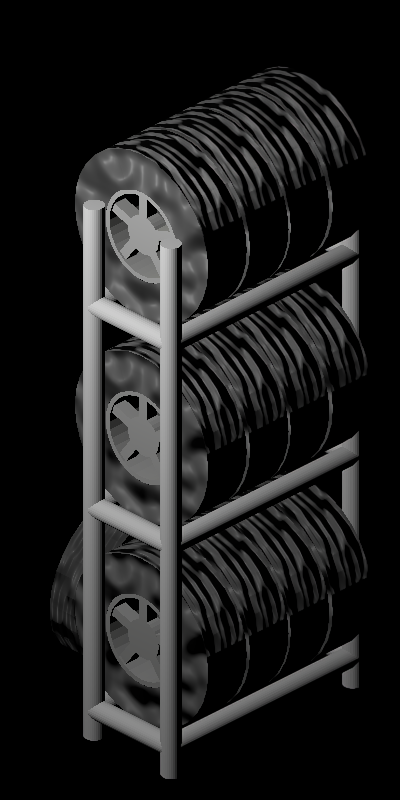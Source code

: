 # Source: vn_tire_rack_unpainted2.blend  (saved by Blender 4.0.36; exported with 4.5.12 LTS)
import bpy
from mathutils import Matrix  # noqa: F401  (used for matrix-valued properties, if any)

bpy.ops.wm.read_factory_settings(use_empty=True)
scene = bpy.context.scene
scene.name = 'Scene'

# ---- collections
col_collection = bpy.data.collections.new('Collection'); scene.collection.children.link(col_collection)
col_grid_plane_guides = bpy.data.collections.new('Grid Plane Guides'); scene.collection.children.link(col_grid_plane_guides)
col_grid_plane_guides.hide_render = True
col_rack = bpy.data.collections.new('Rack'); scene.collection.children.link(col_rack)
col_tire0 = bpy.data.collections.new('Tire0'); scene.collection.children.link(col_tire0)
col_tire0_013 = bpy.data.collections.new('Tire0.013'); scene.collection.children.link(col_tire0_013)
col_tire0_012 = bpy.data.collections.new('Tire0.012'); scene.collection.children.link(col_tire0_012)
col_tire0_011 = bpy.data.collections.new('Tire0.011'); scene.collection.children.link(col_tire0_011)
col_tire0_010 = bpy.data.collections.new('Tire0.010'); scene.collection.children.link(col_tire0_010)
col_tire0_009 = bpy.data.collections.new('Tire0.009'); scene.collection.children.link(col_tire0_009)
col_tire0_008 = bpy.data.collections.new('Tire0.008'); scene.collection.children.link(col_tire0_008)
col_tire0_007 = bpy.data.collections.new('Tire0.007'); scene.collection.children.link(col_tire0_007)
col_tire0_006 = bpy.data.collections.new('Tire0.006'); scene.collection.children.link(col_tire0_006)
col_tire0_005 = bpy.data.collections.new('Tire0.005'); scene.collection.children.link(col_tire0_005)
col_tire0_004 = bpy.data.collections.new('Tire0.004'); scene.collection.children.link(col_tire0_004)
col_tire0_003 = bpy.data.collections.new('Tire0.003'); scene.collection.children.link(col_tire0_003)
col_tire0_002 = bpy.data.collections.new('Tire0.002'); scene.collection.children.link(col_tire0_002)
col_tire0_001 = bpy.data.collections.new('Tire0.001'); scene.collection.children.link(col_tire0_001)

# ---- materials (node trees are filled in below, after node groups)
mat_materialtirerubber = bpy.data.materials.new('MaterialTireRubber')
mat_rimmetal = bpy.data.materials.new('RimMetal')

# ---- material node trees
mat_materialtirerubber.use_nodes = True; mat_materialtirerubber.node_tree.nodes.clear()
_N = mat_materialtirerubber.node_tree.nodes; _L = mat_materialtirerubber.node_tree.links
n0 = _N.new('ShaderNodeOutputMaterial'); n0.name = 'Material Output'; n0.location = (300, 300)
n1 = _N.new('ShaderNodeBsdfPrincipled'); n1.name = 'Principled BSDF.001'; n1.location = (10, 300)
n1.inputs[0].default_value = (0.04432, 0.04432, 0.04432, 1.0)
n1.inputs[2].default_value = 1.0
n1.inputs[3].default_value = 1.45
n2 = _N.new('ShaderNodeTexNoise'); n2.name = 'Noise Texture'; n2.location = (-276, -448)
n2.inputs[2].default_value = 5.7
n2.inputs[4].default_value = 0.008333
n3 = _N.new('ShaderNodeBsdfPrincipled'); n3.name = 'Principled BSDF'; n3.location = (243, -414)
n3.inputs[0].default_value = (0.1393, 0.1393, 0.1393, 1.0)
n3.inputs[2].default_value = 0.4909
n3.inputs[3].default_value = 1.45
n4 = _N.new('ShaderNodeOutputMaterial'); n4.name = 'Material Output.001'; n4.location = (692, -464)
n5 = _N.new('ShaderNodeBump'); n5.name = 'Bump'; n5.location = (-25, -470)
n5.inputs[0].default_value = 0.7
n5.inputs[1].default_value = 1.0
n5.inputs[2].default_value = 1.0
_L.new(n1.outputs[0], n0.inputs[0])
_L.new(n3.outputs[0], n4.inputs[0])
_L.new(n5.outputs[0], n3.inputs[5])
_L.new(n2.outputs[0], n5.inputs[3])
n4.is_active_output = True
mat_rimmetal.use_nodes = True; mat_rimmetal.node_tree.nodes.clear()
_N = mat_rimmetal.node_tree.nodes; _L = mat_rimmetal.node_tree.links
n0 = _N.new('ShaderNodeMixShader'); n0.name = 'Mix Shader'; n0.location = (692, 224)
n1 = _N.new('ShaderNodeBsdfAnisotropic'); n1.name = 'Glossy BSDF.001'; n1.location = (263, 109)
n1.inputs[0].default_value = (0.575, 0.575, 0.575, 1.0)
n2 = _N.new('ShaderNodeLayerWeight'); n2.name = 'Layer Weight'; n2.location = (92, 201)
n3 = _N.new('ShaderNodeBsdfAnisotropic'); n3.name = 'Glossy BSDF'; n3.location = (462, 58)
n3.inputs[0].default_value = (0.7217, 0.6392, 0.3871, 1.0)
n4 = _N.new('ShaderNodeBsdfPrincipled'); n4.name = 'Principled BSDF'; n4.location = (653, 27)
n4.inputs[0].default_value = (0.8631, 0.8631, 0.8631, 1.0)
n4.inputs[1].default_value = 0.55
n4.inputs[3].default_value = 1.0
n4.inputs[9].default_value = (2.0, 0.1, 0.1)
n4.inputs[13].default_value = 1.0
n4.inputs[24].default_value = 0.1955
n4.inputs[26].default_value = (0.6838, 0.7046, 0.3306, 1.0)
n5 = _N.new('ShaderNodeOutputMaterial'); n5.name = 'Material Output'; n5.location = (1055, 167)
_L.new(n3.outputs[0], n0.inputs[2])
_L.new(n1.outputs[0], n0.inputs[1])
_L.new(n2.outputs[0], n0.inputs[0])
_L.new(n4.outputs[0], n5.inputs[0])
n5.is_active_output = True

# ---- world
world_world = bpy.data.worlds.new('World'); scene.world = world_world
world_world.use_nodes = True; world_world.node_tree.nodes.clear()
_N = world_world.node_tree.nodes; _L = world_world.node_tree.links
n0 = _N.new('ShaderNodeOutputWorld'); n0.name = 'World Output'; n0.location = (300, 300)
n1 = _N.new('ShaderNodeBackground'); n1.name = 'Background'; n1.location = (10, 300)
n1.inputs[0].default_value = (0.05088, 0.05088, 0.05088, 1.0)
n1.inputs[1].default_value = 0.0
_L.new(n1.outputs[0], n0.inputs[0])
n0.is_active_output = True
world_world.color = (0.05088, 0.05088, 0.05088)
world_world.use_sun_shadow = False
world_world.sun_shadow_jitter_overblur = 0.0

# ---- cameras
cam_camera = bpy.data.cameras.new('Camera')
cam_camera.type = 'ORTHO'
cam_camera.clip_end = 100.0
cam_camera.ortho_scale = 7.314

# ---- lights
light_light = bpy.data.lights.new('Light', 'AREA')
light_light.transmission_factor = 0.0
light_light.use_shadow = False
light_light.energy = 339.5
light_light.shadow_soft_size = 7.54
light_light.shadow_maximum_resolution = 0.006
light_light.use_absolute_resolution = True
light_light.shape = 'RECTANGLE'
light_light.size = 0.1
light_light.size_y = 0.1

# ---- meshes
me_plane = bpy.data.meshes.new('Plane')
me_plane.from_pydata([(-1.0, -1.0, 0.0), (1.0, -1.0, 0.0), (-1.0, 1.0, 0.0), (1.0, 1.0, 0.0)], [], [(0, 1, 3, 2)])
_uv = me_plane.uv_layers.new(name='UVMap')
_uv.uv.foreach_set('vector', [0.0, 0.0, 1.0, 0.0, 1.0, 1.0, 0.0, 1.0])
me_plane.update()
me_cylinder = bpy.data.meshes.new('Cylinder')
me_cylinder.from_pydata([(0.0, 1.0, -1.0), (0.0, 1.0, 1.0), (0.1951, 0.9808, -1.0), (0.1951, 0.9808, 1.0), (0.3827, 0.9239, -1.0), (0.3827, 0.9239, 1.0), (0.5556, 0.8315, -1.0), (0.5556, 0.8315, 1.0), (0.7071, 0.7071, -1.0), (0.7071, 0.7071, 1.0), (0.8315, 0.5556, -1.0), (0.8315, 0.5556, 1.0), (0.9239, 0.3827, -1.0), (0.9239, 0.3827, 1.0), (0.9808, 0.1951, -1.0), (0.9808, 0.1951, 1.0), (1.0, 0.0, -1.0), (1.0, 0.0, 1.0), (0.9808, -0.1951, -1.0), (0.9808, -0.1951, 1.0), (0.9239, -0.3827, -1.0), (0.9239, -0.3827, 1.0), (0.8315, -0.5556, -1.0), (0.8315, -0.5556, 1.0), (0.7071, -0.7071, -1.0), (0.7071, -0.7071, 1.0), (0.5556, -0.8315, -1.0), (0.5556, -0.8315, 1.0), (0.3827, -0.9239, -1.0), (0.3827, -0.9239, 1.0), (0.1951, -0.9808, -1.0), (0.1951, -0.9808, 1.0), (0.0, -1.0, -1.0), (0.0, -1.0, 1.0), (-0.1951, -0.9808, -1.0), (-0.1951, -0.9808, 1.0), (-0.3827, -0.9239, -1.0), (-0.3827, -0.9239, 1.0), (-0.5556, -0.8315, -1.0), (-0.5556, -0.8315, 1.0), (-0.7071, -0.7071, -1.0), (-0.7071, -0.7071, 1.0), (-0.8315, -0.5556, -1.0), (-0.8315, -0.5556, 1.0), (-0.9239, -0.3827, -1.0), (-0.9239, -0.3827, 1.0), (-0.9808, -0.1951, -1.0), (-0.9808, -0.1951, 1.0), (-1.0, 0.0, -1.0), (-1.0, 0.0, 1.0), (-0.9808, 0.1951, -1.0), (-0.9808, 0.1951, 1.0), (-0.9239, 0.3827, -1.0), (-0.9239, 0.3827, 1.0), (-0.8315, 0.5556, -1.0), (-0.8315, 0.5556, 1.0), (-0.7071, 0.7071, -1.0), (-0.7071, 0.7071, 1.0), (-0.5556, 0.8315, -1.0), (-0.5556, 0.8315, 1.0), (-0.3827, 0.9239, -1.0), (-0.3827, 0.9239, 1.0), (-0.1951, 0.9808, -1.0), (-0.1951, 0.9808, 1.0)], [], [(0, 1, 3, 2), (2, 3, 5, 4), (4, 5, 7, 6), (6, 7, 9, 8), (8, 9, 11, 10), (10, 11, 13, 12), (12, 13, 15, 14), (14, 15, 17, 16), (16, 17, 19, 18), (18, 19, 21, 20), (20, 21, 23, 22), (22, 23, 25, 24), (24, 25, 27, 26), (26, 27, 29, 28), (28, 29, 31, 30), (30, 31, 33, 32), (32, 33, 35, 34), (34, 35, 37, 36), (36, 37, 39, 38), (38, 39, 41, 40), (40, 41, 43, 42), (42, 43, 45, 44), (44, 45, 47, 46), (46, 47, 49, 48), (48, 49, 51, 50), (50, 51, 53, 52), (52, 53, 55, 54), (54, 55, 57, 56), (56, 57, 59, 58), (58, 59, 61, 60), (3, 1, 63, 61, 59, 57, 55, 53, 51, 49, 47, 45, 43, 41, 39, 37, 35, 33, 31, 29, 27, 25, 23, 21, 19, 17, 15, 13, 11, 9, 7, 5), (60, 61, 63, 62), (62, 63, 1, 0), (0, 2, 4, 6, 8, 10, 12, 14, 16, 18, 20, 22, 24, 26, 28, 30, 32, 34, 36, 38, 40, 42, 44, 46, 48, 50, 52, 54, 56, 58, 60, 62)])
_uv = me_cylinder.uv_layers.new(name='UVMap')
_uv.uv.foreach_set('vector', [1.0, 0.5, 1.0, 1.0, 0.9688, 1.0, 0.9688, 0.5, 0.9688, 0.5, 0.9688, 1.0, 0.9375, 1.0, 0.9375, 0.5, 0.9375, 0.5, 0.9375, 1.0, 0.9062, 1.0, 0.9062, 0.5, 0.9062, 0.5, 0.9062, 1.0, 0.875, 1.0, 0.875, 0.5, 0.875, 0.5, 0.875, 1.0, 0.8438, 1.0, 0.8438, 0.5, 0.8438, 0.5, 0.8438, 1.0, 0.8125, 1.0, 0.8125, 0.5, 0.8125, 0.5, 0.8125, 1.0, 0.7812, 1.0, 0.7812, 0.5, 0.7812, 0.5, 0.7812, 1.0, 0.75, 1.0, 0.75, 0.5, 0.75, 0.5, 0.75, 1.0, 0.7188, 1.0, 0.7188, 0.5, 0.7188, 0.5, 0.7188, 1.0, 0.6875, 1.0, 0.6875, 0.5, 0.6875, 0.5, 0.6875, 1.0, 0.6562, 1.0, 0.6562, 0.5, 0.6562, 0.5, 0.6562, 1.0, 0.625, 1.0, 0.625, 0.5, 0.625, 0.5, 0.625, 1.0, 0.5938, 1.0, 0.5938, 0.5, 0.5938, 0.5, 0.5938, 1.0, 0.5625, 1.0, 0.5625, 0.5, 0.5625, 0.5, 0.5625, 1.0, 0.5312, 1.0, 0.5312, 0.5, 0.5312, 0.5, 0.5312, 1.0, 0.5, 1.0, 0.5, 0.5, 0.5, 0.5, 0.5, 1.0, 0.4688, 1.0, 0.4688, 0.5, 0.4688, 0.5, 0.4688, 1.0, 0.4375, 1.0, 0.4375, 0.5, 0.4375, 0.5, 0.4375, 1.0, 0.4062, 1.0, 0.4062, 0.5, 0.4062, 0.5, 0.4062, 1.0, 0.375, 1.0, 0.375, 0.5, 0.375, 0.5, 0.375, 1.0, 0.3438, 1.0, 0.3438, 0.5, 0.3438, 0.5, 0.3438, 1.0, 0.3125, 1.0, 0.3125, 0.5, 0.3125, 0.5, 0.3125, 1.0, 0.2812, 1.0, 0.2812, 0.5, 0.2812, 0.5, 0.2812, 1.0, 0.25, 1.0, 0.25, 0.5, 0.25, 0.5, 0.25, 1.0, 0.2188, 1.0, 0.2188, 0.5, 0.2188, 0.5, 0.2188, 1.0, 0.1875, 1.0, 0.1875, 0.5, 0.1875, 0.5, 0.1875, 1.0, 0.1562, 1.0, 0.1562, 0.5, 0.1562, 0.5, 0.1562, 1.0, 0.125, 1.0, 0.125, 0.5, 0.125, 0.5, 0.125, 1.0, 0.09375, 1.0, 0.09375, 0.5, 0.09375, 0.5, 0.09375, 1.0, 0.0625, 1.0, 0.0625, 0.5, 0.2968, 0.4854, 0.25, 0.49, 0.2032, 0.4854, 0.1582, 0.4717, 0.1167, 0.4496, 0.08029, 0.4197, 0.05045, 0.3833, 0.02827, 0.3418, 0.01461, 0.2968, 0.01, 0.25, 0.01461, 0.2032, 0.02827, 0.1582, 0.05045, 0.1167, 0.08029, 0.08029, 0.1167, 0.05045, 0.1582, 0.02827, 0.2032, 0.01461, 0.25, 0.01, 0.2968, 0.01461, 0.3418, 0.02827, 0.3833, 0.05045, 0.4197, 0.08029, 0.4496, 0.1167, 0.4717, 0.1582, 0.4854, 0.2032, 0.49, 0.25, 0.4854, 0.2968, 0.4717, 0.3418, 0.4496, 0.3833, 0.4197, 0.4197, 0.3833, 0.4496, 0.3418, 0.4717, 0.0625, 0.5, 0.0625, 1.0, 0.03125, 1.0, 0.03125, 0.5, 0.03125, 0.5, 0.03125, 1.0, 0.0, 1.0, 0.0, 0.5, 0.75, 0.49, 0.7968, 0.4854, 0.8418, 0.4717, 0.8833, 0.4496, 0.9197, 0.4197, 0.9496, 0.3833, 0.9717, 0.3418, 0.9854, 0.2968, 0.99, 0.25, 0.9854, 0.2032, 0.9717, 0.1582, 0.9496, 0.1167, 0.9197, 0.08029, 0.8833, 0.05045, 0.8418, 0.02827, 0.7968, 0.01461, 0.75, 0.01, 0.7032, 0.01461, 0.6582, 0.02827, 0.6167, 0.05045, 0.5803, 0.08029, 0.5504, 0.1167, 0.5283, 0.1582, 0.5146, 0.2032, 0.51, 0.25, 0.5146, 0.2968, 0.5283, 0.3418, 0.5504, 0.3833, 0.5803, 0.4197, 0.6167, 0.4496, 0.6582, 0.4717, 0.7032, 0.4854])
me_cylinder.update()
me_cylinder_003 = bpy.data.meshes.new('Cylinder.003')
me_cylinder_003.from_pydata([(0.0, 0.5317, -0.5), (0.0, 0.5317, 0.5), (0.09755, 0.5221, -0.5), (0.09755, 0.5221, 0.5), (0.1913, 0.4937, -0.5), (0.1913, 0.4937, 0.5), (0.2778, 0.4475, -0.5), (0.2778, 0.4475, 0.5), (0.3536, 0.3853, -0.5), (0.3536, 0.3853, 0.5), (0.4157, 0.3095, -0.5), (0.4143, 0.3089, 0.5039), (0.4619, 0.2231, -0.5), (0.4577, 0.2213, 0.5115), (0.4904, 0.1293, -0.5), (0.4897, 0.129, 0.5018), (0.5, 0.03174, -0.5), (0.5, 0.03174, 0.5), (0.4904, -0.06581, -0.5), (0.4904, -0.06581, 0.5), (0.4619, -0.1596, -0.5), (0.4619, -0.1596, 0.5), (0.4157, -0.246, -0.5), (0.4157, -0.246, 0.5), (0.3536, -0.3218, -0.5), (0.3536, -0.3218, 0.5), (0.2778, -0.384, -0.5), (0.2778, -0.384, 0.5), (0.1913, -0.4302, -0.5), (0.1913, -0.4302, 0.5), (0.09755, -0.4587, -0.5), (0.09755, -0.4587, 0.5), (0.0, -0.4683, -0.5), (0.0, -0.4683, 0.5), (-0.09755, -0.4587, -0.5), (-0.09755, -0.4587, 0.5), (-0.1913, -0.4302, -0.5), (-0.1913, -0.4302, 0.5), (-0.2778, -0.384, -0.5), (-0.2778, -0.384, 0.5), (-0.3536, -0.3218, -0.5), (-0.3536, -0.3218, 0.5), (-0.4157, -0.246, -0.5), (-0.4157, -0.246, 0.5), (-0.4619, -0.1596, -0.5), (-0.4619, -0.1596, 0.5), (-0.4904, -0.06581, -0.5), (-0.4904, -0.06581, 0.5), (-0.5, 0.03174, -0.5), (-0.5, 0.03174, 0.5), (-0.4904, 0.1293, -0.5), (-0.4904, 0.1293, 0.5), (-0.4619, 0.2231, -0.5), (-0.4619, 0.2231, 0.5), (-0.4157, 0.3095, -0.5), (-0.4157, 0.3095, 0.5), (-0.3536, 0.3853, -0.5), (-0.3536, 0.3853, 0.5), (-0.2778, 0.4475, -0.5), (-0.2778, 0.4475, 0.5), (-0.1913, 0.4937, -0.5), (-0.1913, 0.4937, 0.5), (-0.09755, 0.5221, -0.5), (-0.09755, 0.5221, 0.5)], [], [(0, 1, 3, 2), (2, 3, 5, 4), (4, 5, 7, 6), (6, 7, 9, 8), (8, 9, 11, 10), (10, 11, 13, 12), (12, 13, 15, 14), (14, 15, 17, 16), (16, 17, 19, 18), (18, 19, 21, 20), (20, 21, 23, 22), (22, 23, 25, 24), (24, 25, 27, 26), (26, 27, 29, 28), (28, 29, 31, 30), (30, 31, 33, 32), (32, 33, 35, 34), (34, 35, 37, 36), (36, 37, 39, 38), (38, 39, 41, 40), (40, 41, 43, 42), (42, 43, 45, 44), (44, 45, 47, 46), (46, 47, 49, 48), (48, 49, 51, 50), (50, 51, 53, 52), (52, 53, 55, 54), (54, 55, 57, 56), (56, 57, 59, 58), (58, 59, 61, 60), (60, 61, 63, 62), (62, 63, 1, 0)])
_uv = me_cylinder_003.uv_layers.new(name='UVMap')
_uv.uv.foreach_set('vector', [1.0, 0.5, 1.0, 1.0, 0.9688, 1.0, 0.9688, 0.5, 0.9688, 0.5, 0.9688, 1.0, 0.9375, 1.0, 0.9375, 0.5, 0.9375, 0.5, 0.9375, 1.0, 0.9062, 1.0, 0.9062, 0.5, 0.9062, 0.5, 0.9062, 1.0, 0.875, 1.0, 0.875, 0.5, 0.875, 0.5, 0.875, 1.0, 0.8438, 1.0, 0.8438, 0.5, 0.8438, 0.5, 0.8438, 1.0, 0.8125, 1.0, 0.8125, 0.5, 0.8125, 0.5, 0.8125, 1.0, 0.7812, 1.0, 0.7812, 0.5, 0.7812, 0.5, 0.7812, 1.0, 0.75, 1.0, 0.75, 0.5, 0.75, 0.5, 0.75, 1.0, 0.7188, 1.0, 0.7188, 0.5, 0.7188, 0.5, 0.7188, 1.0, 0.6875, 1.0, 0.6875, 0.5, 0.6875, 0.5, 0.6875, 1.0, 0.6562, 1.0, 0.6562, 0.5, 0.6562, 0.5, 0.6562, 1.0, 0.625, 1.0, 0.625, 0.5, 0.625, 0.5, 0.625, 1.0, 0.5938, 1.0, 0.5938, 0.5, 0.5938, 0.5, 0.5938, 1.0, 0.5625, 1.0, 0.5625, 0.5, 0.5625, 0.5, 0.5625, 1.0, 0.5312, 1.0, 0.5312, 0.5, 0.5312, 0.5, 0.5312, 1.0, 0.5, 1.0, 0.5, 0.5, 0.5, 0.5, 0.5, 1.0, 0.4688, 1.0, 0.4688, 0.5, 0.4688, 0.5, 0.4688, 1.0, 0.4375, 1.0, 0.4375, 0.5, 0.4375, 0.5, 0.4375, 1.0, 0.4062, 1.0, 0.4062, 0.5, 0.4062, 0.5, 0.4062, 1.0, 0.375, 1.0, 0.375, 0.5, 0.375, 0.5, 0.375, 1.0, 0.3438, 1.0, 0.3438, 0.5, 0.3438, 0.5, 0.3438, 1.0, 0.3125, 1.0, 0.3125, 0.5, 0.3125, 0.5, 0.3125, 1.0, 0.2812, 1.0, 0.2812, 0.5, 0.2812, 0.5, 0.2812, 1.0, 0.25, 1.0, 0.25, 0.5, 0.25, 0.5, 0.25, 1.0, 0.2188, 1.0, 0.2188, 0.5, 0.2188, 0.5, 0.2188, 1.0, 0.1875, 1.0, 0.1875, 0.5, 0.1875, 0.5, 0.1875, 1.0, 0.1562, 1.0, 0.1562, 0.5, 0.1562, 0.5, 0.1562, 1.0, 0.125, 1.0, 0.125, 0.5, 0.125, 0.5, 0.125, 1.0, 0.09375, 1.0, 0.09375, 0.5, 0.09375, 0.5, 0.09375, 1.0, 0.0625, 1.0, 0.0625, 0.5, 0.0625, 0.5, 0.0625, 1.0, 0.03125, 1.0, 0.03125, 0.5, 0.03125, 0.5, 0.03125, 1.0, 0.0, 1.0, 0.0, 0.5])
me_cylinder_003.materials.append(mat_materialtirerubber)
me_cylinder_003.update()
me_cylinder_005 = bpy.data.meshes.new('Cylinder.005')
me_cylinder_005.from_pydata([(0.0, 0.5, -0.5), (0.0, 0.5, 0.5), (0.09755, 0.4904, -0.5), (0.09755, 0.4904, 0.5), (0.1913, 0.4619, -0.5), (0.1913, 0.4619, 0.5), (0.2778, 0.4157, -0.5), (0.2778, 0.4157, 0.5), (0.3536, 0.3536, -0.5), (0.3536, 0.3536, 0.5), (0.4157, 0.2778, -0.5), (0.4157, 0.2778, 0.5), (0.4619, 0.1913, -0.5), (0.4619, 0.1913, 0.5), (0.4904, 0.09755, -0.5), (0.4904, 0.09755, 0.5), (0.5, 0.0, -0.5), (0.5, 0.0, 0.5), (0.4904, -0.09755, -0.5), (0.4904, -0.09755, 0.5), (0.4619, -0.1913, -0.5), (0.4619, -0.1913, 0.5), (0.4157, -0.2778, -0.5), (0.4157, -0.2778, 0.5), (0.3536, -0.3536, -0.5), (0.3536, -0.3536, 0.5), (0.2778, -0.4157, -0.5), (0.2778, -0.4157, 0.5), (0.1913, -0.4619, -0.5), (0.1913, -0.4619, 0.5), (0.09755, -0.4904, -0.5), (0.09755, -0.4904, 0.5), (0.0, -0.5, -0.5), (0.0, -0.5, 0.5), (-0.09755, -0.4904, -0.5), (-0.09755, -0.4904, 0.5), (-0.1913, -0.4619, -0.5), (-0.1913, -0.4619, 0.5), (-0.2778, -0.4157, -0.5), (-0.2778, -0.4157, 0.5), (-0.3536, -0.3536, -0.5), (-0.3536, -0.3536, 0.5), (-0.4157, -0.2778, -0.5), (-0.4157, -0.2778, 0.5), (-0.4619, -0.1913, -0.5), (-0.4619, -0.1913, 0.5), (-0.4904, -0.09755, -0.5), (-0.4904, -0.09755, 0.5), (-0.5, 0.0, -0.5), (-0.5, 0.0, 0.5), (-0.4904, 0.09755, -0.5), (-0.4904, 0.09755, 0.5), (-0.4619, 0.1913, -0.5), (-0.4619, 0.1913, 0.5), (-0.4157, 0.2778, -0.5), (-0.4157, 0.2778, 0.5), (-0.3536, 0.3536, -0.5), (-0.3536, 0.3536, 0.5), (-0.2778, 0.4157, -0.5), (-0.2778, 0.4157, 0.5), (-0.1913, 0.4619, -0.5), (-0.1913, 0.4619, 0.5), (-0.09755, 0.4904, -0.5), (-0.09755, 0.4904, 0.5)], [], [(0, 1, 3, 2), (2, 3, 5, 4), (4, 5, 7, 6), (6, 7, 9, 8), (8, 9, 11, 10), (10, 11, 13, 12), (12, 13, 15, 14), (14, 15, 17, 16), (16, 17, 19, 18), (18, 19, 21, 20), (20, 21, 23, 22), (22, 23, 25, 24), (24, 25, 27, 26), (26, 27, 29, 28), (28, 29, 31, 30), (30, 31, 33, 32), (32, 33, 35, 34), (34, 35, 37, 36), (36, 37, 39, 38), (38, 39, 41, 40), (40, 41, 43, 42), (42, 43, 45, 44), (44, 45, 47, 46), (46, 47, 49, 48), (48, 49, 51, 50), (50, 51, 53, 52), (52, 53, 55, 54), (54, 55, 57, 56), (56, 57, 59, 58), (58, 59, 61, 60), (60, 61, 63, 62), (62, 63, 1, 0)])
_uv = me_cylinder_005.uv_layers.new(name='UVMap')
_uv.uv.foreach_set('vector', [1.0, 0.5, 1.0, 1.0, 0.9688, 1.0, 0.9688, 0.5, 0.9688, 0.5, 0.9688, 1.0, 0.9375, 1.0, 0.9375, 0.5, 0.9375, 0.5, 0.9375, 1.0, 0.9062, 1.0, 0.9062, 0.5, 0.9062, 0.5, 0.9062, 1.0, 0.875, 1.0, 0.875, 0.5, 0.875, 0.5, 0.875, 1.0, 0.8438, 1.0, 0.8438, 0.5, 0.8438, 0.5, 0.8438, 1.0, 0.8125, 1.0, 0.8125, 0.5, 0.8125, 0.5, 0.8125, 1.0, 0.7812, 1.0, 0.7812, 0.5, 0.7812, 0.5, 0.7812, 1.0, 0.75, 1.0, 0.75, 0.5, 0.75, 0.5, 0.75, 1.0, 0.7188, 1.0, 0.7188, 0.5, 0.7188, 0.5, 0.7188, 1.0, 0.6875, 1.0, 0.6875, 0.5, 0.6875, 0.5, 0.6875, 1.0, 0.6562, 1.0, 0.6562, 0.5, 0.6562, 0.5, 0.6562, 1.0, 0.625, 1.0, 0.625, 0.5, 0.625, 0.5, 0.625, 1.0, 0.5938, 1.0, 0.5938, 0.5, 0.5938, 0.5, 0.5938, 1.0, 0.5625, 1.0, 0.5625, 0.5, 0.5625, 0.5, 0.5625, 1.0, 0.5312, 1.0, 0.5312, 0.5, 0.5312, 0.5, 0.5312, 1.0, 0.5, 1.0, 0.5, 0.5, 0.5, 0.5, 0.5, 1.0, 0.4688, 1.0, 0.4688, 0.5, 0.4688, 0.5, 0.4688, 1.0, 0.4375, 1.0, 0.4375, 0.5, 0.4375, 0.5, 0.4375, 1.0, 0.4062, 1.0, 0.4062, 0.5, 0.4062, 0.5, 0.4062, 1.0, 0.375, 1.0, 0.375, 0.5, 0.375, 0.5, 0.375, 1.0, 0.3438, 1.0, 0.3438, 0.5, 0.3438, 0.5, 0.3438, 1.0, 0.3125, 1.0, 0.3125, 0.5, 0.3125, 0.5, 0.3125, 1.0, 0.2812, 1.0, 0.2812, 0.5, 0.2812, 0.5, 0.2812, 1.0, 0.25, 1.0, 0.25, 0.5, 0.25, 0.5, 0.25, 1.0, 0.2188, 1.0, 0.2188, 0.5, 0.2188, 0.5, 0.2188, 1.0, 0.1875, 1.0, 0.1875, 0.5, 0.1875, 0.5, 0.1875, 1.0, 0.1562, 1.0, 0.1562, 0.5, 0.1562, 0.5, 0.1562, 1.0, 0.125, 1.0, 0.125, 0.5, 0.125, 0.5, 0.125, 1.0, 0.09375, 1.0, 0.09375, 0.5, 0.09375, 0.5, 0.09375, 1.0, 0.0625, 1.0, 0.0625, 0.5, 0.0625, 0.5, 0.0625, 1.0, 0.03125, 1.0, 0.03125, 0.5, 0.03125, 0.5, 0.03125, 1.0, 0.0, 1.0, 0.0, 0.5])
me_cylinder_005.materials.append(mat_rimmetal)
me_cylinder_005.update()
me_cylinder_004 = bpy.data.meshes.new('Cylinder.004')
me_cylinder_004.from_pydata([(0.0, 0.5, -0.5), (0.0, 0.5, 0.5), (0.09755, 0.4904, -0.5), (0.09755, 0.4904, 0.5), (0.1913, 0.4619, -0.5), (0.1913, 0.4619, 0.5), (0.2778, 0.4157, -0.5), (0.2778, 0.4157, 0.5), (0.3536, 0.3536, -0.5), (0.3536, 0.3536, 0.5), (0.4157, 0.2778, -0.5), (0.4157, 0.2778, 0.5), (0.4619, 0.1913, -0.5), (0.4619, 0.1913, 0.5), (0.4904, 0.09755, -0.5), (0.4904, 0.09755, 0.5), (0.5, 0.0, -0.5), (0.5, 0.0, 0.5), (0.4904, -0.09755, -0.5), (0.4904, -0.09755, 0.5), (0.4619, -0.1913, -0.5), (0.4619, -0.1913, 0.5), (0.4157, -0.2778, -0.5), (0.4157, -0.2778, 0.5), (0.3536, -0.3536, -0.5), (0.3536, -0.3536, 0.5), (0.2778, -0.4157, -0.5), (0.2778, -0.4157, 0.5), (0.1913, -0.4619, -0.5), (0.1913, -0.4619, 0.5), (0.09755, -0.4904, -0.5), (0.09755, -0.4904, 0.5), (0.0, -0.5, -0.5), (0.0, -0.5, 0.5), (-0.09755, -0.4904, -0.5), (-0.09755, -0.4904, 0.5), (-0.1913, -0.4619, -0.5), (-0.1913, -0.4619, 0.5), (-0.2778, -0.4157, -0.5), (-0.2778, -0.4157, 0.5), (-0.3536, -0.3536, -0.5), (-0.3536, -0.3536, 0.5), (-0.4157, -0.2778, -0.5), (-0.4157, -0.2778, 0.5), (-0.4619, -0.1913, -0.5), (-0.4619, -0.1913, 0.5), (-0.4904, -0.09755, -0.5), (-0.4904, -0.09755, 0.5), (-0.5, 0.0, -0.5), (-0.5, 0.0, 0.5), (-0.4904, 0.09755, -0.5), (-0.4904, 0.09755, 0.5), (-0.4619, 0.1913, -0.5), (-0.4619, 0.1913, 0.5), (-0.4157, 0.2778, -0.5), (-0.4157, 0.2778, 0.5), (-0.3536, 0.3536, -0.5), (-0.3536, 0.3536, 0.5), (-0.2778, 0.4157, -0.5), (-0.2778, 0.4157, 0.5), (-0.1913, 0.4619, -0.5), (-0.1913, 0.4619, 0.5), (-0.09755, 0.4904, -0.5), (-0.09755, 0.4904, 0.5)], [], [(0, 1, 3, 2), (2, 3, 5, 4), (4, 5, 7, 6), (6, 7, 9, 8), (8, 9, 11, 10), (10, 11, 13, 12), (12, 13, 15, 14), (14, 15, 17, 16), (16, 17, 19, 18), (18, 19, 21, 20), (20, 21, 23, 22), (22, 23, 25, 24), (24, 25, 27, 26), (26, 27, 29, 28), (28, 29, 31, 30), (30, 31, 33, 32), (32, 33, 35, 34), (34, 35, 37, 36), (36, 37, 39, 38), (38, 39, 41, 40), (40, 41, 43, 42), (42, 43, 45, 44), (44, 45, 47, 46), (46, 47, 49, 48), (48, 49, 51, 50), (50, 51, 53, 52), (52, 53, 55, 54), (54, 55, 57, 56), (56, 57, 59, 58), (58, 59, 61, 60), (3, 1, 63, 61, 59, 57, 55, 53, 51, 49, 47, 45, 43, 41, 39, 37, 35, 33, 31, 29, 27, 25, 23, 21, 19, 17, 15, 13, 11, 9, 7, 5), (60, 61, 63, 62), (62, 63, 1, 0), (0, 2, 4, 6, 8, 10, 12, 14, 16, 18, 20, 22, 24, 26, 28, 30, 32, 34, 36, 38, 40, 42, 44, 46, 48, 50, 52, 54, 56, 58, 60, 62)])
_uv = me_cylinder_004.uv_layers.new(name='UVMap')
_uv.uv.foreach_set('vector', [1.0, 0.5, 1.0, 1.0, 0.9688, 1.0, 0.9688, 0.5, 0.9688, 0.5, 0.9688, 1.0, 0.9375, 1.0, 0.9375, 0.5, 0.9375, 0.5, 0.9375, 1.0, 0.9062, 1.0, 0.9062, 0.5, 0.9062, 0.5, 0.9062, 1.0, 0.875, 1.0, 0.875, 0.5, 0.875, 0.5, 0.875, 1.0, 0.8438, 1.0, 0.8438, 0.5, 0.8438, 0.5, 0.8438, 1.0, 0.8125, 1.0, 0.8125, 0.5, 0.8125, 0.5, 0.8125, 1.0, 0.7812, 1.0, 0.7812, 0.5, 0.7812, 0.5, 0.7812, 1.0, 0.75, 1.0, 0.75, 0.5, 0.75, 0.5, 0.75, 1.0, 0.7188, 1.0, 0.7188, 0.5, 0.7188, 0.5, 0.7188, 1.0, 0.6875, 1.0, 0.6875, 0.5, 0.6875, 0.5, 0.6875, 1.0, 0.6562, 1.0, 0.6562, 0.5, 0.6562, 0.5, 0.6562, 1.0, 0.625, 1.0, 0.625, 0.5, 0.625, 0.5, 0.625, 1.0, 0.5938, 1.0, 0.5938, 0.5, 0.5938, 0.5, 0.5938, 1.0, 0.5625, 1.0, 0.5625, 0.5, 0.5625, 0.5, 0.5625, 1.0, 0.5312, 1.0, 0.5312, 0.5, 0.5312, 0.5, 0.5312, 1.0, 0.5, 1.0, 0.5, 0.5, 0.5, 0.5, 0.5, 1.0, 0.4688, 1.0, 0.4688, 0.5, 0.4688, 0.5, 0.4688, 1.0, 0.4375, 1.0, 0.4375, 0.5, 0.4375, 0.5, 0.4375, 1.0, 0.4062, 1.0, 0.4062, 0.5, 0.4062, 0.5, 0.4062, 1.0, 0.375, 1.0, 0.375, 0.5, 0.375, 0.5, 0.375, 1.0, 0.3438, 1.0, 0.3438, 0.5, 0.3438, 0.5, 0.3438, 1.0, 0.3125, 1.0, 0.3125, 0.5, 0.3125, 0.5, 0.3125, 1.0, 0.2812, 1.0, 0.2812, 0.5, 0.2812, 0.5, 0.2812, 1.0, 0.25, 1.0, 0.25, 0.5, 0.25, 0.5, 0.25, 1.0, 0.2188, 1.0, 0.2188, 0.5, 0.2188, 0.5, 0.2188, 1.0, 0.1875, 1.0, 0.1875, 0.5, 0.1875, 0.5, 0.1875, 1.0, 0.1562, 1.0, 0.1562, 0.5, 0.1562, 0.5, 0.1562, 1.0, 0.125, 1.0, 0.125, 0.5, 0.125, 0.5, 0.125, 1.0, 0.09375, 1.0, 0.09375, 0.5, 0.09375, 0.5, 0.09375, 1.0, 0.0625, 1.0, 0.0625, 0.5, 0.2968, 0.4854, 0.25, 0.49, 0.2032, 0.4854, 0.1582, 0.4717, 0.1167, 0.4496, 0.08029, 0.4197, 0.05045, 0.3833, 0.02827, 0.3418, 0.01461, 0.2968, 0.01, 0.25, 0.01461, 0.2032, 0.02827, 0.1582, 0.05045, 0.1167, 0.08029, 0.08029, 0.1167, 0.05045, 0.1582, 0.02827, 0.2032, 0.01461, 0.25, 0.01, 0.2968, 0.01461, 0.3418, 0.02827, 0.3833, 0.05045, 0.4197, 0.08029, 0.4496, 0.1167, 0.4717, 0.1582, 0.4854, 0.2032, 0.49, 0.25, 0.4854, 0.2968, 0.4717, 0.3418, 0.4496, 0.3833, 0.4197, 0.4197, 0.3833, 0.4496, 0.3418, 0.4717, 0.0625, 0.5, 0.0625, 1.0, 0.03125, 1.0, 0.03125, 0.5, 0.03125, 0.5, 0.03125, 1.0, 0.0, 1.0, 0.0, 0.5, 0.75, 0.49, 0.7968, 0.4854, 0.8418, 0.4717, 0.8833, 0.4496, 0.9197, 0.4197, 0.9496, 0.3833, 0.9717, 0.3418, 0.9854, 0.2968, 0.99, 0.25, 0.9854, 0.2032, 0.9717, 0.1582, 0.9496, 0.1167, 0.9197, 0.08029, 0.8833, 0.05045, 0.8418, 0.02827, 0.7968, 0.01461, 0.75, 0.01, 0.7032, 0.01461, 0.6582, 0.02827, 0.6167, 0.05045, 0.5803, 0.08029, 0.5504, 0.1167, 0.5283, 0.1582, 0.5146, 0.2032, 0.51, 0.25, 0.5146, 0.2968, 0.5283, 0.3418, 0.5504, 0.3833, 0.5803, 0.4197, 0.6167, 0.4496, 0.6582, 0.4717, 0.7032, 0.4854])
me_cylinder_004.materials.append(mat_rimmetal)
me_cylinder_004.update()
me_cube = bpy.data.meshes.new('Cube')
me_cube.from_pydata([(-0.5, -0.5, -0.5), (-0.5, -0.5, 0.5), (-0.5, 0.5, -0.5), (-0.5, 0.5, 0.5), (0.5, -0.5, -0.5), (0.5, -0.5, 0.5), (0.5, 0.5, -0.5), (0.5, 0.5, 0.5)], [], [(0, 1, 3, 2), (2, 3, 7, 6), (6, 7, 5, 4), (4, 5, 1, 0), (2, 6, 4, 0), (7, 3, 1, 5)])
_uv = me_cube.uv_layers.new(name='UVMap')
_uv.uv.foreach_set('vector', [0.375, 0.0, 0.625, 0.0, 0.625, 0.25, 0.375, 0.25, 0.375, 0.25, 0.625, 0.25, 0.625, 0.5, 0.375, 0.5, 0.375, 0.5, 0.625, 0.5, 0.625, 0.75, 0.375, 0.75, 0.375, 0.75, 0.625, 0.75, 0.625, 1.0, 0.375, 1.0, 0.125, 0.5, 0.375, 0.5, 0.375, 0.75, 0.125, 0.75, 0.625, 0.5, 0.875, 0.5, 0.875, 0.75, 0.625, 0.75])
me_cube.materials.append(mat_rimmetal)
me_cube.update()

# ---- objects
ob_camera = bpy.data.objects.new('Camera', cam_camera)
ob_light_001 = bpy.data.objects.new('Light.001', light_light)
ob_plane = bpy.data.objects.new('Plane', me_plane)
ob_plane_001 = bpy.data.objects.new('Plane.001', me_plane)
ob_plane_002 = bpy.data.objects.new('Plane.002', me_plane)
ob_plane_003 = bpy.data.objects.new('Plane.003', me_plane)
ob_cylinder = bpy.data.objects.new('Cylinder', me_cylinder)
ob_cylinder_001 = bpy.data.objects.new('Cylinder.001', me_cylinder)
ob_cylinder_002 = bpy.data.objects.new('Cylinder.002', me_cylinder)
ob_cylinder_003 = bpy.data.objects.new('Cylinder.003', me_cylinder)
ob_cylinder_004 = bpy.data.objects.new('Cylinder.004', me_cylinder)
ob_cylinder_005 = bpy.data.objects.new('Cylinder.005', me_cylinder)
ob_cylinder_006 = bpy.data.objects.new('Cylinder.006', me_cylinder)
ob_cylinder_007 = bpy.data.objects.new('Cylinder.007', me_cylinder)
ob_cylinder_008 = bpy.data.objects.new('Cylinder.008', me_cylinder)
ob_cylinder_009 = bpy.data.objects.new('Cylinder.009', me_cylinder)
ob_cylinder_010 = bpy.data.objects.new('Cylinder.010', me_cylinder)
ob_cylinder_011 = bpy.data.objects.new('Cylinder.011', me_cylinder)
ob_cylinder_012 = bpy.data.objects.new('Cylinder.012', me_cylinder)
ob_cylinder_013 = bpy.data.objects.new('Cylinder.013', me_cylinder)
ob_cylinder_014 = bpy.data.objects.new('Cylinder.014', me_cylinder)
ob_cylinder_015 = bpy.data.objects.new('Cylinder.015', me_cylinder)
ob_cylinder_019 = bpy.data.objects.new('Cylinder.019', me_cylinder_003)
ob_cylinder_037 = bpy.data.objects.new('Cylinder.037', me_cylinder_005)
ob_cylinder_036 = bpy.data.objects.new('Cylinder.036', me_cylinder_004)
ob_cube_001 = bpy.data.objects.new('Cube.001', me_cube)
ob_cube_002 = bpy.data.objects.new('Cube.002', me_cube)
ob_cube_003 = bpy.data.objects.new('Cube.003', me_cube)
ob_cube_004 = bpy.data.objects.new('Cube.004', me_cube)
ob_cube = bpy.data.objects.new('Cube', me_cube)
ob_cylinder_055 = bpy.data.objects.new('Cylinder.055', me_cylinder_003)
ob_cylinder_056 = bpy.data.objects.new('Cylinder.056', me_cylinder_005)
ob_cylinder_057 = bpy.data.objects.new('Cylinder.057', me_cylinder_004)
ob_cube_065 = bpy.data.objects.new('Cube.065', me_cube)
ob_cube_066 = bpy.data.objects.new('Cube.066', me_cube)
ob_cube_067 = bpy.data.objects.new('Cube.067', me_cube)
ob_cube_068 = bpy.data.objects.new('Cube.068', me_cube)
ob_cube_069 = bpy.data.objects.new('Cube.069', me_cube)
ob_cylinder_052 = bpy.data.objects.new('Cylinder.052', me_cylinder_003)
ob_cylinder_053 = bpy.data.objects.new('Cylinder.053', me_cylinder_005)
ob_cylinder_054 = bpy.data.objects.new('Cylinder.054', me_cylinder_004)
ob_cube_060 = bpy.data.objects.new('Cube.060', me_cube)
ob_cube_061 = bpy.data.objects.new('Cube.061', me_cube)
ob_cube_062 = bpy.data.objects.new('Cube.062', me_cube)
ob_cube_063 = bpy.data.objects.new('Cube.063', me_cube)
ob_cube_064 = bpy.data.objects.new('Cube.064', me_cube)
ob_cylinder_049 = bpy.data.objects.new('Cylinder.049', me_cylinder_003)
ob_cylinder_050 = bpy.data.objects.new('Cylinder.050', me_cylinder_005)
ob_cylinder_051 = bpy.data.objects.new('Cylinder.051', me_cylinder_004)
ob_cube_055 = bpy.data.objects.new('Cube.055', me_cube)
ob_cube_056 = bpy.data.objects.new('Cube.056', me_cube)
ob_cube_057 = bpy.data.objects.new('Cube.057', me_cube)
ob_cube_058 = bpy.data.objects.new('Cube.058', me_cube)
ob_cube_059 = bpy.data.objects.new('Cube.059', me_cube)
ob_cylinder_046 = bpy.data.objects.new('Cylinder.046', me_cylinder_003)
ob_cylinder_047 = bpy.data.objects.new('Cylinder.047', me_cylinder_005)
ob_cylinder_048 = bpy.data.objects.new('Cylinder.048', me_cylinder_004)
ob_cube_050 = bpy.data.objects.new('Cube.050', me_cube)
ob_cube_051 = bpy.data.objects.new('Cube.051', me_cube)
ob_cube_052 = bpy.data.objects.new('Cube.052', me_cube)
ob_cube_053 = bpy.data.objects.new('Cube.053', me_cube)
ob_cube_054 = bpy.data.objects.new('Cube.054', me_cube)
ob_cylinder_043 = bpy.data.objects.new('Cylinder.043', me_cylinder_003)
ob_cylinder_044 = bpy.data.objects.new('Cylinder.044', me_cylinder_005)
ob_cylinder_045 = bpy.data.objects.new('Cylinder.045', me_cylinder_004)
ob_cube_045 = bpy.data.objects.new('Cube.045', me_cube)
ob_cube_046 = bpy.data.objects.new('Cube.046', me_cube)
ob_cube_047 = bpy.data.objects.new('Cube.047', me_cube)
ob_cube_048 = bpy.data.objects.new('Cube.048', me_cube)
ob_cube_049 = bpy.data.objects.new('Cube.049', me_cube)
ob_cylinder_040 = bpy.data.objects.new('Cylinder.040', me_cylinder_003)
ob_cylinder_041 = bpy.data.objects.new('Cylinder.041', me_cylinder_005)
ob_cylinder_042 = bpy.data.objects.new('Cylinder.042', me_cylinder_004)
ob_cube_040 = bpy.data.objects.new('Cube.040', me_cube)
ob_cube_041 = bpy.data.objects.new('Cube.041', me_cube)
ob_cube_042 = bpy.data.objects.new('Cube.042', me_cube)
ob_cube_043 = bpy.data.objects.new('Cube.043', me_cube)
ob_cube_044 = bpy.data.objects.new('Cube.044', me_cube)
ob_cylinder_035 = bpy.data.objects.new('Cylinder.035', me_cylinder_003)
ob_cylinder_038 = bpy.data.objects.new('Cylinder.038', me_cylinder_005)
ob_cylinder_039 = bpy.data.objects.new('Cylinder.039', me_cylinder_004)
ob_cube_035 = bpy.data.objects.new('Cube.035', me_cube)
ob_cube_036 = bpy.data.objects.new('Cube.036', me_cube)
ob_cube_037 = bpy.data.objects.new('Cube.037', me_cube)
ob_cube_038 = bpy.data.objects.new('Cube.038', me_cube)
ob_cube_039 = bpy.data.objects.new('Cube.039', me_cube)
ob_cylinder_032 = bpy.data.objects.new('Cylinder.032', me_cylinder_003)
ob_cylinder_033 = bpy.data.objects.new('Cylinder.033', me_cylinder_005)
ob_cylinder_034 = bpy.data.objects.new('Cylinder.034', me_cylinder_004)
ob_cube_030 = bpy.data.objects.new('Cube.030', me_cube)
ob_cube_031 = bpy.data.objects.new('Cube.031', me_cube)
ob_cube_032 = bpy.data.objects.new('Cube.032', me_cube)
ob_cube_033 = bpy.data.objects.new('Cube.033', me_cube)
ob_cube_034 = bpy.data.objects.new('Cube.034', me_cube)
ob_cylinder_029 = bpy.data.objects.new('Cylinder.029', me_cylinder_003)
ob_cylinder_030 = bpy.data.objects.new('Cylinder.030', me_cylinder_005)
ob_cylinder_031 = bpy.data.objects.new('Cylinder.031', me_cylinder_004)
ob_cube_025 = bpy.data.objects.new('Cube.025', me_cube)
ob_cube_026 = bpy.data.objects.new('Cube.026', me_cube)
ob_cube_027 = bpy.data.objects.new('Cube.027', me_cube)
ob_cube_028 = bpy.data.objects.new('Cube.028', me_cube)
ob_cube_029 = bpy.data.objects.new('Cube.029', me_cube)
ob_cylinder_026 = bpy.data.objects.new('Cylinder.026', me_cylinder_003)
ob_cylinder_027 = bpy.data.objects.new('Cylinder.027', me_cylinder_005)
ob_cylinder_028 = bpy.data.objects.new('Cylinder.028', me_cylinder_004)
ob_cube_020 = bpy.data.objects.new('Cube.020', me_cube)
ob_cube_021 = bpy.data.objects.new('Cube.021', me_cube)
ob_cube_022 = bpy.data.objects.new('Cube.022', me_cube)
ob_cube_023 = bpy.data.objects.new('Cube.023', me_cube)
ob_cube_024 = bpy.data.objects.new('Cube.024', me_cube)
ob_cylinder_023 = bpy.data.objects.new('Cylinder.023', me_cylinder_003)
ob_cylinder_024 = bpy.data.objects.new('Cylinder.024', me_cylinder_005)
ob_cylinder_025 = bpy.data.objects.new('Cylinder.025', me_cylinder_004)
ob_cube_015 = bpy.data.objects.new('Cube.015', me_cube)
ob_cube_016 = bpy.data.objects.new('Cube.016', me_cube)
ob_cube_017 = bpy.data.objects.new('Cube.017', me_cube)
ob_cube_018 = bpy.data.objects.new('Cube.018', me_cube)
ob_cube_019 = bpy.data.objects.new('Cube.019', me_cube)
ob_cylinder_020 = bpy.data.objects.new('Cylinder.020', me_cylinder_003)
ob_cylinder_021 = bpy.data.objects.new('Cylinder.021', me_cylinder_005)
ob_cylinder_022 = bpy.data.objects.new('Cylinder.022', me_cylinder_004)
ob_cube_010 = bpy.data.objects.new('Cube.010', me_cube)
ob_cube_011 = bpy.data.objects.new('Cube.011', me_cube)
ob_cube_012 = bpy.data.objects.new('Cube.012', me_cube)
ob_cube_013 = bpy.data.objects.new('Cube.013', me_cube)
ob_cube_014 = bpy.data.objects.new('Cube.014', me_cube)
ob_cylinder_016 = bpy.data.objects.new('Cylinder.016', me_cylinder_003)
ob_cylinder_017 = bpy.data.objects.new('Cylinder.017', me_cylinder_005)
ob_cylinder_018 = bpy.data.objects.new('Cylinder.018', me_cylinder_004)
ob_cube_005 = bpy.data.objects.new('Cube.005', me_cube)
ob_cube_006 = bpy.data.objects.new('Cube.006', me_cube)
ob_cube_007 = bpy.data.objects.new('Cube.007', me_cube)
ob_cube_008 = bpy.data.objects.new('Cube.008', me_cube)
ob_cube_009 = bpy.data.objects.new('Cube.009', me_cube)

# ---- transforms, parenting, visibility, modifiers, constraints
ob_camera.location = (7.359, 7.359, 9.153)
ob_camera.rotation_euler = (1.047, -0.0, -3.927)
ob_camera.lock_rotations_4d = False
ob_camera.empty_display_type = 'ARROWS'
ob_camera.color = (0.0, 0.0, 0.0, 0.0)
ob_camera.display_type = 'WIRE'
ob_camera.lineart.crease_threshold = 0.0
ob_light_001.location = (6.508, 0.02214, 8.777)
ob_light_001.rotation_euler = (0.04451, -0.919, -3.207)
ob_light_001.lock_rotations_4d = False
ob_light_001.empty_display_type = 'ARROWS'
ob_light_001.color = (0.0, 0.0, 0.0, 0.0)
ob_light_001.lineart.crease_threshold = 0.0
ob_plane.location = (0.0, 0.0, 0.0)
ob_plane.scale = (-1.287, -1.287, 0.6544)
ob_plane_001.location = (0.0, 0.0, 2.1)
ob_plane_001.scale = (-1.287, -1.287, 0.6544)
ob_plane_002.location = (0.0, 0.0, 4.2)
ob_plane_002.scale = (-1.287, -1.287, 0.6544)
ob_plane_003.location = (0.0, 0.0, 6.3)
ob_plane_003.scale = (-1.287, -1.287, 0.6544)
ob_cylinder.location = (-1.172, 0.8, 2.8)
ob_cylinder.scale = (0.1, 0.1, 2.8)
ob_cylinder_001.location = (-1.172, -0.1954, 2.8)
ob_cylinder_001.scale = (0.1, 0.1, 2.8)
ob_cylinder_002.location = (1.173, -0.1954, 2.8)
ob_cylinder_002.scale = (0.1, 0.1, 2.8)
ob_cylinder_003.location = (1.173, 0.8, 2.8)
ob_cylinder_003.scale = (0.1, 0.1, 2.8)
ob_cylinder_004.location = (0.0, -0.1954, 2.424)
ob_cylinder_004.rotation_euler = (0.0, 1.571, 0.0)
ob_cylinder_004.scale = (0.1, 0.1, 1.171)
ob_cylinder_005.location = (0.0, -0.1954, 0.2919)
ob_cylinder_005.rotation_euler = (0.0, 1.571, 0.0)
ob_cylinder_005.scale = (0.1, 0.1, 1.171)
ob_cylinder_006.location = (0.0, -0.1954, 4.557)
ob_cylinder_006.rotation_euler = (0.0, 1.571, 0.0)
ob_cylinder_006.scale = (0.1, 0.1, 1.171)
ob_cylinder_007.location = (0.0, 0.8, 0.2919)
ob_cylinder_007.rotation_euler = (0.0, 1.571, 0.0)
ob_cylinder_007.scale = (0.1, 0.1, 1.171)
ob_cylinder_008.location = (0.0, 0.8, 2.424)
ob_cylinder_008.rotation_euler = (0.0, 1.571, 0.0)
ob_cylinder_008.scale = (0.1, 0.1, 1.171)
ob_cylinder_009.location = (0.0, 0.8, 4.557)
ob_cylinder_009.rotation_euler = (0.0, 1.571, 0.0)
ob_cylinder_009.scale = (0.1, 0.1, 1.171)
ob_cylinder_010.location = (1.173, 0.3004, 2.424)
ob_cylinder_010.rotation_euler = (1.571, 1.571, 0.0)
ob_cylinder_010.scale = (0.1, 0.1, 0.4811)
ob_cylinder_011.location = (1.173, 0.3004, 4.557)
ob_cylinder_011.rotation_euler = (1.571, 1.571, 0.0)
ob_cylinder_011.scale = (0.1, 0.1, 0.4811)
ob_cylinder_012.location = (1.173, 0.3004, 0.2919)
ob_cylinder_012.rotation_euler = (1.571, 1.571, 0.0)
ob_cylinder_012.scale = (0.1, 0.1, 0.4811)
ob_cylinder_013.location = (-1.172, 0.3004, 0.2919)
ob_cylinder_013.rotation_euler = (1.571, 1.571, 0.0)
ob_cylinder_013.scale = (0.1, 0.1, 0.4811)
ob_cylinder_014.location = (-1.172, 0.3004, 2.424)
ob_cylinder_014.rotation_euler = (1.571, 1.571, 0.0)
ob_cylinder_014.scale = (0.1, 0.1, 0.4811)
ob_cylinder_015.location = (-1.172, 0.3004, 4.557)
ob_cylinder_015.rotation_euler = (1.571, 1.571, 0.0)
ob_cylinder_015.scale = (0.1, 0.1, 0.4811)
ob_cylinder_019.location = (-8.216, -3.44, 1.267)
ob_cylinder_019.rotation_euler = (-3.142, -1.571, 0.0)
ob_cylinder_019.scale = (1.727, 1.727, 0.4968)
_m = ob_cylinder_019.modifiers.new('Solidify', 'SOLIDIFY')
_m.thickness = 0.23
_m.use_even_offset = True
ob_cylinder_037.parent = ob_cylinder_019
ob_cylinder_037.matrix_parent_inverse = Matrix(((2.85e-08, -2.414e-22, 0.3775, -0.4322), (-3.3e-08, -0.3775, 2.492e-15, -1.803), (1.0, -8.742e-08, -7.55e-08, 0.3666), (-0.0, 0.0, -0.0, 1.0)))
ob_cylinder_037.location = (-0.3698, -4.861, 1.147)
ob_cylinder_037.rotation_euler = (-0.0, 1.571, 0.0)
ob_cylinder_037.scale = (1.447, 1.447, 1.0)
_m = ob_cylinder_037.modifiers.new('Solidify', 'SOLIDIFY')
_m.thickness = 0.06
ob_cylinder_036.parent = ob_cylinder_019
ob_cylinder_036.matrix_parent_inverse = Matrix(((2.85e-08, -0.0, 0.3775, -0.4322), (-1.23e-07, -0.3775, 9.287e-15, -1.804), (1.0, -3.258e-07, -7.55e-08, 0.3666), (-0.0, 0.0, -0.0, 1.0)))
ob_cylinder_036.location = (-0.05315, -4.861, 1.147)
ob_cylinder_036.rotation_euler = (0.0, 1.571, 0.0)
ob_cylinder_036.scale = (0.6095, 0.6095, 0.2845)
ob_cube_001.parent = ob_cylinder_019
ob_cube_001.matrix_parent_inverse = Matrix(((2.85e-08, -2.414e-22, 0.3775, -0.4322), (-3.3e-08, -0.3775, 2.492e-15, -1.803), (1.0, -8.742e-08, -7.55e-08, 0.3666), (-0.0, 0.0, -0.0, 1.0)))
ob_cube_001.location = (-0.05106, -5.184, 1.271)
ob_cube_001.rotation_euler = (1.257, -3.023e-22, 2.581e-15)
ob_cube_001.scale = (0.2791, 0.1538, 0.6616)
ob_cube_002.parent = ob_cylinder_019
ob_cube_002.matrix_parent_inverse = Matrix(((2.85e-08, -2.414e-22, 0.3775, -0.4322), (-3.3e-08, -0.3775, 2.492e-15, -1.803), (1.0, -8.742e-08, -7.55e-08, 0.3666), (-0.0, 0.0, -0.0, 1.0)))
ob_cube_002.location = (-0.05106, -4.561, 1.265)
ob_cube_002.rotation_euler = (-1.257, -3.023e-22, -2.581e-15)
ob_cube_002.scale = (0.2791, 0.1538, 0.6616)
ob_cube_003.parent = ob_cylinder_019
ob_cube_003.matrix_parent_inverse = Matrix(((2.85e-08, -2.414e-22, 0.3775, -0.4322), (-3.3e-08, -0.3775, 2.492e-15, -1.803), (1.0, -8.742e-08, -7.55e-08, 0.3666), (-0.0, 0.0, -0.0, 1.0)))
ob_cube_003.location = (-0.05106, -4.65, 0.9004)
ob_cube_003.rotation_euler = (-2.513, -9.767e-23, 1.154e-15)
ob_cube_003.scale = (0.2791, 0.1538, 0.6616)
ob_cube_004.parent = ob_cylinder_019
ob_cube_004.matrix_parent_inverse = Matrix(((2.85e-08, -2.414e-22, 0.3775, -0.4322), (-3.3e-08, -0.3775, 2.492e-15, -1.803), (1.0, -8.742e-08, -7.55e-08, 0.3666), (-0.0, 0.0, -0.0, 1.0)))
ob_cube_004.location = (-0.05106, -5.085, 0.9029)
ob_cube_004.rotation_euler = (2.513, -9.767e-23, -1.154e-15)
ob_cube_004.scale = (0.2791, 0.1538, 0.6616)
ob_cube.parent = ob_cylinder_019
ob_cube.matrix_parent_inverse = Matrix(((2.85e-08, -2.414e-22, 0.3775, -0.4322), (-3.3e-08, -0.3775, 2.492e-15, -1.803), (1.0, -8.742e-08, -7.55e-08, 0.3666), (-0.0, 0.0, -0.0, 1.0)))
ob_cube.location = (-0.05106, -4.873, 1.479)
ob_cube.scale = (0.2791, 0.1538, 0.6616)
ob_cylinder_055.location = (0.05187, -0.8717, 0.8939)
ob_cylinder_055.rotation_euler = (-6.221, -1.499, 1.571)
ob_cylinder_055.scale = (1.727, 1.727, 0.4968)
_m = ob_cylinder_055.modifiers.new('Solidify', 'SOLIDIFY')
_m.thickness = 0.23
_m.use_even_offset = True
ob_cylinder_056.parent = ob_cylinder_055
ob_cylinder_056.matrix_parent_inverse = Matrix(((2.85e-08, -2.414e-22, 0.3775, -0.4322), (-3.3e-08, -0.3775, 2.492e-15, -1.803), (1.0, -8.742e-08, -7.55e-08, 0.3666), (-0.0, 0.0, -0.0, 1.0)))
ob_cylinder_056.location = (-0.3698, -4.861, 1.147)
ob_cylinder_056.rotation_euler = (-0.0, 1.571, 0.0)
ob_cylinder_056.scale = (1.447, 1.447, 1.0)
_m = ob_cylinder_056.modifiers.new('Solidify', 'SOLIDIFY')
_m.thickness = 0.06
ob_cylinder_057.parent = ob_cylinder_055
ob_cylinder_057.matrix_parent_inverse = Matrix(((2.85e-08, -0.0, 0.3775, -0.4322), (-1.23e-07, -0.3775, 9.287e-15, -1.804), (1.0, -3.258e-07, -7.55e-08, 0.3666), (-0.0, 0.0, -0.0, 1.0)))
ob_cylinder_057.location = (-0.05315, -4.861, 1.147)
ob_cylinder_057.rotation_euler = (0.0, 1.571, 0.0)
ob_cylinder_057.scale = (0.6095, 0.6095, 0.2845)
ob_cube_065.parent = ob_cylinder_055
ob_cube_065.matrix_parent_inverse = Matrix(((2.85e-08, -2.414e-22, 0.3775, -0.4322), (-3.3e-08, -0.3775, 2.492e-15, -1.803), (1.0, -8.742e-08, -7.55e-08, 0.3666), (-0.0, 0.0, -0.0, 1.0)))
ob_cube_065.location = (-0.05106, -5.184, 1.271)
ob_cube_065.rotation_euler = (1.257, -3.023e-22, 2.581e-15)
ob_cube_065.scale = (0.2791, 0.1538, 0.6616)
ob_cube_066.parent = ob_cylinder_055
ob_cube_066.matrix_parent_inverse = Matrix(((2.85e-08, -2.414e-22, 0.3775, -0.4322), (-3.3e-08, -0.3775, 2.492e-15, -1.803), (1.0, -8.742e-08, -7.55e-08, 0.3666), (-0.0, 0.0, -0.0, 1.0)))
ob_cube_066.location = (-0.05106, -4.561, 1.265)
ob_cube_066.rotation_euler = (-1.257, -3.023e-22, -2.581e-15)
ob_cube_066.scale = (0.2791, 0.1538, 0.6616)
ob_cube_067.parent = ob_cylinder_055
ob_cube_067.matrix_parent_inverse = Matrix(((2.85e-08, -2.414e-22, 0.3775, -0.4322), (-3.3e-08, -0.3775, 2.492e-15, -1.803), (1.0, -8.742e-08, -7.55e-08, 0.3666), (-0.0, 0.0, -0.0, 1.0)))
ob_cube_067.location = (-0.05106, -4.65, 0.9004)
ob_cube_067.rotation_euler = (-2.513, -9.767e-23, 1.154e-15)
ob_cube_067.scale = (0.2791, 0.1538, 0.6616)
ob_cube_068.parent = ob_cylinder_055
ob_cube_068.matrix_parent_inverse = Matrix(((2.85e-08, -2.414e-22, 0.3775, -0.4322), (-3.3e-08, -0.3775, 2.492e-15, -1.803), (1.0, -8.742e-08, -7.55e-08, 0.3666), (-0.0, 0.0, -0.0, 1.0)))
ob_cube_068.location = (-0.05106, -5.085, 0.9029)
ob_cube_068.rotation_euler = (2.513, -9.767e-23, -1.154e-15)
ob_cube_068.scale = (0.2791, 0.1538, 0.6616)
ob_cube_069.parent = ob_cylinder_055
ob_cube_069.matrix_parent_inverse = Matrix(((2.85e-08, -2.414e-22, 0.3775, -0.4322), (-3.3e-08, -0.3775, 2.492e-15, -1.803), (1.0, -8.742e-08, -7.55e-08, 0.3666), (-0.0, 0.0, -0.0, 1.0)))
ob_cube_069.location = (-0.05106, -4.873, 1.479)
ob_cube_069.scale = (0.2791, 0.1538, 0.6616)
ob_cylinder_052.location = (0.8107, 0.3583, 5.427)
ob_cylinder_052.rotation_euler = (-3.142, -1.571, 0.0)
ob_cylinder_052.scale = (1.727, 1.727, 0.4968)
_m = ob_cylinder_052.modifiers.new('Solidify', 'SOLIDIFY')
_m.thickness = 0.23
_m.use_even_offset = True
ob_cylinder_053.parent = ob_cylinder_052
ob_cylinder_053.matrix_parent_inverse = Matrix(((2.85e-08, -2.414e-22, 0.3775, -0.4322), (-3.3e-08, -0.3775, 2.492e-15, -1.803), (1.0, -8.742e-08, -7.55e-08, 0.3666), (-0.0, 0.0, -0.0, 1.0)))
ob_cylinder_053.location = (-0.3698, -4.861, 1.147)
ob_cylinder_053.rotation_euler = (-0.0, 1.571, 0.0)
ob_cylinder_053.scale = (1.447, 1.447, 1.0)
_m = ob_cylinder_053.modifiers.new('Solidify', 'SOLIDIFY')
_m.thickness = 0.06
ob_cylinder_054.parent = ob_cylinder_052
ob_cylinder_054.matrix_parent_inverse = Matrix(((2.85e-08, -0.0, 0.3775, -0.4322), (-1.23e-07, -0.3775, 9.287e-15, -1.804), (1.0, -3.258e-07, -7.55e-08, 0.3666), (-0.0, 0.0, -0.0, 1.0)))
ob_cylinder_054.location = (-0.05315, -4.861, 1.147)
ob_cylinder_054.rotation_euler = (0.0, 1.571, 0.0)
ob_cylinder_054.scale = (0.6095, 0.6095, 0.2845)
ob_cube_060.parent = ob_cylinder_052
ob_cube_060.matrix_parent_inverse = Matrix(((2.85e-08, -2.414e-22, 0.3775, -0.4322), (-3.3e-08, -0.3775, 2.492e-15, -1.803), (1.0, -8.742e-08, -7.55e-08, 0.3666), (-0.0, 0.0, -0.0, 1.0)))
ob_cube_060.location = (-0.05106, -5.184, 1.271)
ob_cube_060.rotation_euler = (1.257, -3.023e-22, 2.581e-15)
ob_cube_060.scale = (0.2791, 0.1538, 0.6616)
ob_cube_061.parent = ob_cylinder_052
ob_cube_061.matrix_parent_inverse = Matrix(((2.85e-08, -2.414e-22, 0.3775, -0.4322), (-3.3e-08, -0.3775, 2.492e-15, -1.803), (1.0, -8.742e-08, -7.55e-08, 0.3666), (-0.0, 0.0, -0.0, 1.0)))
ob_cube_061.location = (-0.05106, -4.561, 1.265)
ob_cube_061.rotation_euler = (-1.257, -3.023e-22, -2.581e-15)
ob_cube_061.scale = (0.2791, 0.1538, 0.6616)
ob_cube_062.parent = ob_cylinder_052
ob_cube_062.matrix_parent_inverse = Matrix(((2.85e-08, -2.414e-22, 0.3775, -0.4322), (-3.3e-08, -0.3775, 2.492e-15, -1.803), (1.0, -8.742e-08, -7.55e-08, 0.3666), (-0.0, 0.0, -0.0, 1.0)))
ob_cube_062.location = (-0.05106, -4.65, 0.9004)
ob_cube_062.rotation_euler = (-2.513, -9.767e-23, 1.154e-15)
ob_cube_062.scale = (0.2791, 0.1538, 0.6616)
ob_cube_063.parent = ob_cylinder_052
ob_cube_063.matrix_parent_inverse = Matrix(((2.85e-08, -2.414e-22, 0.3775, -0.4322), (-3.3e-08, -0.3775, 2.492e-15, -1.803), (1.0, -8.742e-08, -7.55e-08, 0.3666), (-0.0, 0.0, -0.0, 1.0)))
ob_cube_063.location = (-0.05106, -5.085, 0.9029)
ob_cube_063.rotation_euler = (2.513, -9.767e-23, -1.154e-15)
ob_cube_063.scale = (0.2791, 0.1538, 0.6616)
ob_cube_064.parent = ob_cylinder_052
ob_cube_064.matrix_parent_inverse = Matrix(((2.85e-08, -2.414e-22, 0.3775, -0.4322), (-3.3e-08, -0.3775, 2.492e-15, -1.803), (1.0, -8.742e-08, -7.55e-08, 0.3666), (-0.0, 0.0, -0.0, 1.0)))
ob_cube_064.location = (-0.05106, -4.873, 1.479)
ob_cube_064.scale = (0.2791, 0.1538, 0.6616)
ob_cylinder_049.location = (0.2703, 0.3583, 5.427)
ob_cylinder_049.rotation_euler = (-3.142, -1.571, 0.0)
ob_cylinder_049.scale = (1.727, 1.727, 0.4968)
_m = ob_cylinder_049.modifiers.new('Solidify', 'SOLIDIFY')
_m.thickness = 0.23
_m.use_even_offset = True
ob_cylinder_050.parent = ob_cylinder_049
ob_cylinder_050.matrix_parent_inverse = Matrix(((2.85e-08, -2.414e-22, 0.3775, -0.4322), (-3.3e-08, -0.3775, 2.492e-15, -1.803), (1.0, -8.742e-08, -7.55e-08, 0.3666), (-0.0, 0.0, -0.0, 1.0)))
ob_cylinder_050.location = (-0.3698, -4.861, 1.147)
ob_cylinder_050.rotation_euler = (-0.0, 1.571, 0.0)
ob_cylinder_050.scale = (1.447, 1.447, 1.0)
_m = ob_cylinder_050.modifiers.new('Solidify', 'SOLIDIFY')
_m.thickness = 0.06
ob_cylinder_051.parent = ob_cylinder_049
ob_cylinder_051.matrix_parent_inverse = Matrix(((2.85e-08, -0.0, 0.3775, -0.4322), (-1.23e-07, -0.3775, 9.287e-15, -1.804), (1.0, -3.258e-07, -7.55e-08, 0.3666), (-0.0, 0.0, -0.0, 1.0)))
ob_cylinder_051.location = (-0.05315, -4.861, 1.147)
ob_cylinder_051.rotation_euler = (0.0, 1.571, 0.0)
ob_cylinder_051.scale = (0.6095, 0.6095, 0.2845)
ob_cube_055.parent = ob_cylinder_049
ob_cube_055.matrix_parent_inverse = Matrix(((2.85e-08, -2.414e-22, 0.3775, -0.4322), (-3.3e-08, -0.3775, 2.492e-15, -1.803), (1.0, -8.742e-08, -7.55e-08, 0.3666), (-0.0, 0.0, -0.0, 1.0)))
ob_cube_055.location = (-0.05106, -5.184, 1.271)
ob_cube_055.rotation_euler = (1.257, -3.023e-22, 2.581e-15)
ob_cube_055.scale = (0.2791, 0.1538, 0.6616)
ob_cube_056.parent = ob_cylinder_049
ob_cube_056.matrix_parent_inverse = Matrix(((2.85e-08, -2.414e-22, 0.3775, -0.4322), (-3.3e-08, -0.3775, 2.492e-15, -1.803), (1.0, -8.742e-08, -7.55e-08, 0.3666), (-0.0, 0.0, -0.0, 1.0)))
ob_cube_056.location = (-0.05106, -4.561, 1.265)
ob_cube_056.rotation_euler = (-1.257, -3.023e-22, -2.581e-15)
ob_cube_056.scale = (0.2791, 0.1538, 0.6616)
ob_cube_057.parent = ob_cylinder_049
ob_cube_057.matrix_parent_inverse = Matrix(((2.85e-08, -2.414e-22, 0.3775, -0.4322), (-3.3e-08, -0.3775, 2.492e-15, -1.803), (1.0, -8.742e-08, -7.55e-08, 0.3666), (-0.0, 0.0, -0.0, 1.0)))
ob_cube_057.location = (-0.05106, -4.65, 0.9004)
ob_cube_057.rotation_euler = (-2.513, -9.767e-23, 1.154e-15)
ob_cube_057.scale = (0.2791, 0.1538, 0.6616)
ob_cube_058.parent = ob_cylinder_049
ob_cube_058.matrix_parent_inverse = Matrix(((2.85e-08, -2.414e-22, 0.3775, -0.4322), (-3.3e-08, -0.3775, 2.492e-15, -1.803), (1.0, -8.742e-08, -7.55e-08, 0.3666), (-0.0, 0.0, -0.0, 1.0)))
ob_cube_058.location = (-0.05106, -5.085, 0.9029)
ob_cube_058.rotation_euler = (2.513, -9.767e-23, -1.154e-15)
ob_cube_058.scale = (0.2791, 0.1538, 0.6616)
ob_cube_059.parent = ob_cylinder_049
ob_cube_059.matrix_parent_inverse = Matrix(((2.85e-08, -2.414e-22, 0.3775, -0.4322), (-3.3e-08, -0.3775, 2.492e-15, -1.803), (1.0, -8.742e-08, -7.55e-08, 0.3666), (-0.0, 0.0, -0.0, 1.0)))
ob_cube_059.location = (-0.05106, -4.873, 1.479)
ob_cube_059.scale = (0.2791, 0.1538, 0.6616)
ob_cylinder_046.location = (-0.257, 0.3583, 5.427)
ob_cylinder_046.rotation_euler = (-3.142, -1.571, 0.0)
ob_cylinder_046.scale = (1.727, 1.727, 0.4968)
_m = ob_cylinder_046.modifiers.new('Solidify', 'SOLIDIFY')
_m.thickness = 0.23
_m.use_even_offset = True
ob_cylinder_047.parent = ob_cylinder_046
ob_cylinder_047.matrix_parent_inverse = Matrix(((2.85e-08, -2.414e-22, 0.3775, -0.4322), (-3.3e-08, -0.3775, 2.492e-15, -1.803), (1.0, -8.742e-08, -7.55e-08, 0.3666), (-0.0, 0.0, -0.0, 1.0)))
ob_cylinder_047.location = (-0.3698, -4.861, 1.147)
ob_cylinder_047.rotation_euler = (-0.0, 1.571, 0.0)
ob_cylinder_047.scale = (1.447, 1.447, 1.0)
_m = ob_cylinder_047.modifiers.new('Solidify', 'SOLIDIFY')
_m.thickness = 0.06
ob_cylinder_048.parent = ob_cylinder_046
ob_cylinder_048.matrix_parent_inverse = Matrix(((2.85e-08, -0.0, 0.3775, -0.4322), (-1.23e-07, -0.3775, 9.287e-15, -1.804), (1.0, -3.258e-07, -7.55e-08, 0.3666), (-0.0, 0.0, -0.0, 1.0)))
ob_cylinder_048.location = (-0.05315, -4.861, 1.147)
ob_cylinder_048.rotation_euler = (0.0, 1.571, 0.0)
ob_cylinder_048.scale = (0.6095, 0.6095, 0.2845)
ob_cube_050.parent = ob_cylinder_046
ob_cube_050.matrix_parent_inverse = Matrix(((2.85e-08, -2.414e-22, 0.3775, -0.4322), (-3.3e-08, -0.3775, 2.492e-15, -1.803), (1.0, -8.742e-08, -7.55e-08, 0.3666), (-0.0, 0.0, -0.0, 1.0)))
ob_cube_050.location = (-0.05106, -5.184, 1.271)
ob_cube_050.rotation_euler = (1.257, -3.023e-22, 2.581e-15)
ob_cube_050.scale = (0.2791, 0.1538, 0.6616)
ob_cube_051.parent = ob_cylinder_046
ob_cube_051.matrix_parent_inverse = Matrix(((2.85e-08, -2.414e-22, 0.3775, -0.4322), (-3.3e-08, -0.3775, 2.492e-15, -1.803), (1.0, -8.742e-08, -7.55e-08, 0.3666), (-0.0, 0.0, -0.0, 1.0)))
ob_cube_051.location = (-0.05106, -4.561, 1.265)
ob_cube_051.rotation_euler = (-1.257, -3.023e-22, -2.581e-15)
ob_cube_051.scale = (0.2791, 0.1538, 0.6616)
ob_cube_052.parent = ob_cylinder_046
ob_cube_052.matrix_parent_inverse = Matrix(((2.85e-08, -2.414e-22, 0.3775, -0.4322), (-3.3e-08, -0.3775, 2.492e-15, -1.803), (1.0, -8.742e-08, -7.55e-08, 0.3666), (-0.0, 0.0, -0.0, 1.0)))
ob_cube_052.location = (-0.05106, -4.65, 0.9004)
ob_cube_052.rotation_euler = (-2.513, -9.767e-23, 1.154e-15)
ob_cube_052.scale = (0.2791, 0.1538, 0.6616)
ob_cube_053.parent = ob_cylinder_046
ob_cube_053.matrix_parent_inverse = Matrix(((2.85e-08, -2.414e-22, 0.3775, -0.4322), (-3.3e-08, -0.3775, 2.492e-15, -1.803), (1.0, -8.742e-08, -7.55e-08, 0.3666), (-0.0, 0.0, -0.0, 1.0)))
ob_cube_053.location = (-0.05106, -5.085, 0.9029)
ob_cube_053.rotation_euler = (2.513, -9.767e-23, -1.154e-15)
ob_cube_053.scale = (0.2791, 0.1538, 0.6616)
ob_cube_054.parent = ob_cylinder_046
ob_cube_054.matrix_parent_inverse = Matrix(((2.85e-08, -2.414e-22, 0.3775, -0.4322), (-3.3e-08, -0.3775, 2.492e-15, -1.803), (1.0, -8.742e-08, -7.55e-08, 0.3666), (-0.0, 0.0, -0.0, 1.0)))
ob_cube_054.location = (-0.05106, -4.873, 1.479)
ob_cube_054.scale = (0.2791, 0.1538, 0.6616)
ob_cylinder_043.location = (-0.7999, 0.3583, 5.427)
ob_cylinder_043.rotation_euler = (-3.142, -1.571, 0.0)
ob_cylinder_043.scale = (1.727, 1.727, 0.4968)
_m = ob_cylinder_043.modifiers.new('Solidify', 'SOLIDIFY')
_m.thickness = 0.23
_m.use_even_offset = True
ob_cylinder_044.parent = ob_cylinder_043
ob_cylinder_044.matrix_parent_inverse = Matrix(((2.85e-08, -2.414e-22, 0.3775, -0.4322), (-3.3e-08, -0.3775, 2.492e-15, -1.803), (1.0, -8.742e-08, -7.55e-08, 0.3666), (-0.0, 0.0, -0.0, 1.0)))
ob_cylinder_044.location = (-0.3698, -4.861, 1.147)
ob_cylinder_044.rotation_euler = (-0.0, 1.571, 0.0)
ob_cylinder_044.scale = (1.447, 1.447, 1.0)
_m = ob_cylinder_044.modifiers.new('Solidify', 'SOLIDIFY')
_m.thickness = 0.06
ob_cylinder_045.parent = ob_cylinder_043
ob_cylinder_045.matrix_parent_inverse = Matrix(((2.85e-08, -0.0, 0.3775, -0.4322), (-1.23e-07, -0.3775, 9.287e-15, -1.804), (1.0, -3.258e-07, -7.55e-08, 0.3666), (-0.0, 0.0, -0.0, 1.0)))
ob_cylinder_045.location = (-0.05315, -4.861, 1.147)
ob_cylinder_045.rotation_euler = (0.0, 1.571, 0.0)
ob_cylinder_045.scale = (0.6095, 0.6095, 0.2845)
ob_cube_045.parent = ob_cylinder_043
ob_cube_045.matrix_parent_inverse = Matrix(((2.85e-08, -2.414e-22, 0.3775, -0.4322), (-3.3e-08, -0.3775, 2.492e-15, -1.803), (1.0, -8.742e-08, -7.55e-08, 0.3666), (-0.0, 0.0, -0.0, 1.0)))
ob_cube_045.location = (-0.05106, -5.184, 1.271)
ob_cube_045.rotation_euler = (1.257, -3.023e-22, 2.581e-15)
ob_cube_045.scale = (0.2791, 0.1538, 0.6616)
ob_cube_046.parent = ob_cylinder_043
ob_cube_046.matrix_parent_inverse = Matrix(((2.85e-08, -2.414e-22, 0.3775, -0.4322), (-3.3e-08, -0.3775, 2.492e-15, -1.803), (1.0, -8.742e-08, -7.55e-08, 0.3666), (-0.0, 0.0, -0.0, 1.0)))
ob_cube_046.location = (-0.05106, -4.561, 1.265)
ob_cube_046.rotation_euler = (-1.257, -3.023e-22, -2.581e-15)
ob_cube_046.scale = (0.2791, 0.1538, 0.6616)
ob_cube_047.parent = ob_cylinder_043
ob_cube_047.matrix_parent_inverse = Matrix(((2.85e-08, -2.414e-22, 0.3775, -0.4322), (-3.3e-08, -0.3775, 2.492e-15, -1.803), (1.0, -8.742e-08, -7.55e-08, 0.3666), (-0.0, 0.0, -0.0, 1.0)))
ob_cube_047.location = (-0.05106, -4.65, 0.9004)
ob_cube_047.rotation_euler = (-2.513, -9.767e-23, 1.154e-15)
ob_cube_047.scale = (0.2791, 0.1538, 0.6616)
ob_cube_048.parent = ob_cylinder_043
ob_cube_048.matrix_parent_inverse = Matrix(((2.85e-08, -2.414e-22, 0.3775, -0.4322), (-3.3e-08, -0.3775, 2.492e-15, -1.803), (1.0, -8.742e-08, -7.55e-08, 0.3666), (-0.0, 0.0, -0.0, 1.0)))
ob_cube_048.location = (-0.05106, -5.085, 0.9029)
ob_cube_048.rotation_euler = (2.513, -9.767e-23, -1.154e-15)
ob_cube_048.scale = (0.2791, 0.1538, 0.6616)
ob_cube_049.parent = ob_cylinder_043
ob_cube_049.matrix_parent_inverse = Matrix(((2.85e-08, -2.414e-22, 0.3775, -0.4322), (-3.3e-08, -0.3775, 2.492e-15, -1.803), (1.0, -8.742e-08, -7.55e-08, 0.3666), (-0.0, 0.0, -0.0, 1.0)))
ob_cube_049.location = (-0.05106, -4.873, 1.479)
ob_cube_049.scale = (0.2791, 0.1538, 0.6616)
ob_cylinder_040.location = (0.8107, 0.3583, 3.298)
ob_cylinder_040.rotation_euler = (-3.142, -1.571, 0.0)
ob_cylinder_040.scale = (1.727, 1.727, 0.4968)
_m = ob_cylinder_040.modifiers.new('Solidify', 'SOLIDIFY')
_m.thickness = 0.23
_m.use_even_offset = True
ob_cylinder_041.parent = ob_cylinder_040
ob_cylinder_041.matrix_parent_inverse = Matrix(((2.85e-08, -2.414e-22, 0.3775, -0.4322), (-3.3e-08, -0.3775, 2.492e-15, -1.803), (1.0, -8.742e-08, -7.55e-08, 0.3666), (-0.0, 0.0, -0.0, 1.0)))
ob_cylinder_041.location = (-0.3698, -4.861, 1.147)
ob_cylinder_041.rotation_euler = (-0.0, 1.571, 0.0)
ob_cylinder_041.scale = (1.447, 1.447, 1.0)
_m = ob_cylinder_041.modifiers.new('Solidify', 'SOLIDIFY')
_m.thickness = 0.06
ob_cylinder_042.parent = ob_cylinder_040
ob_cylinder_042.matrix_parent_inverse = Matrix(((2.85e-08, -0.0, 0.3775, -0.4322), (-1.23e-07, -0.3775, 9.287e-15, -1.804), (1.0, -3.258e-07, -7.55e-08, 0.3666), (-0.0, 0.0, -0.0, 1.0)))
ob_cylinder_042.location = (-0.05315, -4.861, 1.147)
ob_cylinder_042.rotation_euler = (0.0, 1.571, 0.0)
ob_cylinder_042.scale = (0.6095, 0.6095, 0.2845)
ob_cube_040.parent = ob_cylinder_040
ob_cube_040.matrix_parent_inverse = Matrix(((2.85e-08, -2.414e-22, 0.3775, -0.4322), (-3.3e-08, -0.3775, 2.492e-15, -1.803), (1.0, -8.742e-08, -7.55e-08, 0.3666), (-0.0, 0.0, -0.0, 1.0)))
ob_cube_040.location = (-0.05106, -5.184, 1.271)
ob_cube_040.rotation_euler = (1.257, -3.023e-22, 2.581e-15)
ob_cube_040.scale = (0.2791, 0.1538, 0.6616)
ob_cube_041.parent = ob_cylinder_040
ob_cube_041.matrix_parent_inverse = Matrix(((2.85e-08, -2.414e-22, 0.3775, -0.4322), (-3.3e-08, -0.3775, 2.492e-15, -1.803), (1.0, -8.742e-08, -7.55e-08, 0.3666), (-0.0, 0.0, -0.0, 1.0)))
ob_cube_041.location = (-0.05106, -4.561, 1.265)
ob_cube_041.rotation_euler = (-1.257, -3.023e-22, -2.581e-15)
ob_cube_041.scale = (0.2791, 0.1538, 0.6616)
ob_cube_042.parent = ob_cylinder_040
ob_cube_042.matrix_parent_inverse = Matrix(((2.85e-08, -2.414e-22, 0.3775, -0.4322), (-3.3e-08, -0.3775, 2.492e-15, -1.803), (1.0, -8.742e-08, -7.55e-08, 0.3666), (-0.0, 0.0, -0.0, 1.0)))
ob_cube_042.location = (-0.05106, -4.65, 0.9004)
ob_cube_042.rotation_euler = (-2.513, -9.767e-23, 1.154e-15)
ob_cube_042.scale = (0.2791, 0.1538, 0.6616)
ob_cube_043.parent = ob_cylinder_040
ob_cube_043.matrix_parent_inverse = Matrix(((2.85e-08, -2.414e-22, 0.3775, -0.4322), (-3.3e-08, -0.3775, 2.492e-15, -1.803), (1.0, -8.742e-08, -7.55e-08, 0.3666), (-0.0, 0.0, -0.0, 1.0)))
ob_cube_043.location = (-0.05106, -5.085, 0.9029)
ob_cube_043.rotation_euler = (2.513, -9.767e-23, -1.154e-15)
ob_cube_043.scale = (0.2791, 0.1538, 0.6616)
ob_cube_044.parent = ob_cylinder_040
ob_cube_044.matrix_parent_inverse = Matrix(((2.85e-08, -2.414e-22, 0.3775, -0.4322), (-3.3e-08, -0.3775, 2.492e-15, -1.803), (1.0, -8.742e-08, -7.55e-08, 0.3666), (-0.0, 0.0, -0.0, 1.0)))
ob_cube_044.location = (-0.05106, -4.873, 1.479)
ob_cube_044.scale = (0.2791, 0.1538, 0.6616)
ob_cylinder_035.location = (0.2703, 0.3583, 3.298)
ob_cylinder_035.rotation_euler = (-3.142, -1.571, 0.0)
ob_cylinder_035.scale = (1.727, 1.727, 0.4968)
_m = ob_cylinder_035.modifiers.new('Solidify', 'SOLIDIFY')
_m.thickness = 0.23
_m.use_even_offset = True
ob_cylinder_038.parent = ob_cylinder_035
ob_cylinder_038.matrix_parent_inverse = Matrix(((2.85e-08, -2.414e-22, 0.3775, -0.4322), (-3.3e-08, -0.3775, 2.492e-15, -1.803), (1.0, -8.742e-08, -7.55e-08, 0.3666), (-0.0, 0.0, -0.0, 1.0)))
ob_cylinder_038.location = (-0.3698, -4.861, 1.147)
ob_cylinder_038.rotation_euler = (-0.0, 1.571, 0.0)
ob_cylinder_038.scale = (1.447, 1.447, 1.0)
_m = ob_cylinder_038.modifiers.new('Solidify', 'SOLIDIFY')
_m.thickness = 0.06
ob_cylinder_039.parent = ob_cylinder_035
ob_cylinder_039.matrix_parent_inverse = Matrix(((2.85e-08, -0.0, 0.3775, -0.4322), (-1.23e-07, -0.3775, 9.287e-15, -1.804), (1.0, -3.258e-07, -7.55e-08, 0.3666), (-0.0, 0.0, -0.0, 1.0)))
ob_cylinder_039.location = (-0.05315, -4.861, 1.147)
ob_cylinder_039.rotation_euler = (0.0, 1.571, 0.0)
ob_cylinder_039.scale = (0.6095, 0.6095, 0.2845)
ob_cube_035.parent = ob_cylinder_035
ob_cube_035.matrix_parent_inverse = Matrix(((2.85e-08, -2.414e-22, 0.3775, -0.4322), (-3.3e-08, -0.3775, 2.492e-15, -1.803), (1.0, -8.742e-08, -7.55e-08, 0.3666), (-0.0, 0.0, -0.0, 1.0)))
ob_cube_035.location = (-0.05106, -5.184, 1.271)
ob_cube_035.rotation_euler = (1.257, -3.023e-22, 2.581e-15)
ob_cube_035.scale = (0.2791, 0.1538, 0.6616)
ob_cube_036.parent = ob_cylinder_035
ob_cube_036.matrix_parent_inverse = Matrix(((2.85e-08, -2.414e-22, 0.3775, -0.4322), (-3.3e-08, -0.3775, 2.492e-15, -1.803), (1.0, -8.742e-08, -7.55e-08, 0.3666), (-0.0, 0.0, -0.0, 1.0)))
ob_cube_036.location = (-0.05106, -4.561, 1.265)
ob_cube_036.rotation_euler = (-1.257, -3.023e-22, -2.581e-15)
ob_cube_036.scale = (0.2791, 0.1538, 0.6616)
ob_cube_037.parent = ob_cylinder_035
ob_cube_037.matrix_parent_inverse = Matrix(((2.85e-08, -2.414e-22, 0.3775, -0.4322), (-3.3e-08, -0.3775, 2.492e-15, -1.803), (1.0, -8.742e-08, -7.55e-08, 0.3666), (-0.0, 0.0, -0.0, 1.0)))
ob_cube_037.location = (-0.05106, -4.65, 0.9004)
ob_cube_037.rotation_euler = (-2.513, -9.767e-23, 1.154e-15)
ob_cube_037.scale = (0.2791, 0.1538, 0.6616)
ob_cube_038.parent = ob_cylinder_035
ob_cube_038.matrix_parent_inverse = Matrix(((2.85e-08, -2.414e-22, 0.3775, -0.4322), (-3.3e-08, -0.3775, 2.492e-15, -1.803), (1.0, -8.742e-08, -7.55e-08, 0.3666), (-0.0, 0.0, -0.0, 1.0)))
ob_cube_038.location = (-0.05106, -5.085, 0.9029)
ob_cube_038.rotation_euler = (2.513, -9.767e-23, -1.154e-15)
ob_cube_038.scale = (0.2791, 0.1538, 0.6616)
ob_cube_039.parent = ob_cylinder_035
ob_cube_039.matrix_parent_inverse = Matrix(((2.85e-08, -2.414e-22, 0.3775, -0.4322), (-3.3e-08, -0.3775, 2.492e-15, -1.803), (1.0, -8.742e-08, -7.55e-08, 0.3666), (-0.0, 0.0, -0.0, 1.0)))
ob_cube_039.location = (-0.05106, -4.873, 1.479)
ob_cube_039.scale = (0.2791, 0.1538, 0.6616)
ob_cylinder_032.location = (-0.257, 0.3583, 3.298)
ob_cylinder_032.rotation_euler = (-3.142, -1.571, 0.0)
ob_cylinder_032.scale = (1.727, 1.727, 0.4968)
_m = ob_cylinder_032.modifiers.new('Solidify', 'SOLIDIFY')
_m.thickness = 0.23
_m.use_even_offset = True
ob_cylinder_033.parent = ob_cylinder_032
ob_cylinder_033.matrix_parent_inverse = Matrix(((2.85e-08, -2.414e-22, 0.3775, -0.4322), (-3.3e-08, -0.3775, 2.492e-15, -1.803), (1.0, -8.742e-08, -7.55e-08, 0.3666), (-0.0, 0.0, -0.0, 1.0)))
ob_cylinder_033.location = (-0.3698, -4.861, 1.147)
ob_cylinder_033.rotation_euler = (-0.0, 1.571, 0.0)
ob_cylinder_033.scale = (1.447, 1.447, 1.0)
_m = ob_cylinder_033.modifiers.new('Solidify', 'SOLIDIFY')
_m.thickness = 0.06
ob_cylinder_034.parent = ob_cylinder_032
ob_cylinder_034.matrix_parent_inverse = Matrix(((2.85e-08, -0.0, 0.3775, -0.4322), (-1.23e-07, -0.3775, 9.287e-15, -1.804), (1.0, -3.258e-07, -7.55e-08, 0.3666), (-0.0, 0.0, -0.0, 1.0)))
ob_cylinder_034.location = (-0.05315, -4.861, 1.147)
ob_cylinder_034.rotation_euler = (0.0, 1.571, 0.0)
ob_cylinder_034.scale = (0.6095, 0.6095, 0.2845)
ob_cube_030.parent = ob_cylinder_032
ob_cube_030.matrix_parent_inverse = Matrix(((2.85e-08, -2.414e-22, 0.3775, -0.4322), (-3.3e-08, -0.3775, 2.492e-15, -1.803), (1.0, -8.742e-08, -7.55e-08, 0.3666), (-0.0, 0.0, -0.0, 1.0)))
ob_cube_030.location = (-0.05106, -5.184, 1.271)
ob_cube_030.rotation_euler = (1.257, -3.023e-22, 2.581e-15)
ob_cube_030.scale = (0.2791, 0.1538, 0.6616)
ob_cube_031.parent = ob_cylinder_032
ob_cube_031.matrix_parent_inverse = Matrix(((2.85e-08, -2.414e-22, 0.3775, -0.4322), (-3.3e-08, -0.3775, 2.492e-15, -1.803), (1.0, -8.742e-08, -7.55e-08, 0.3666), (-0.0, 0.0, -0.0, 1.0)))
ob_cube_031.location = (-0.05106, -4.561, 1.265)
ob_cube_031.rotation_euler = (-1.257, -3.023e-22, -2.581e-15)
ob_cube_031.scale = (0.2791, 0.1538, 0.6616)
ob_cube_032.parent = ob_cylinder_032
ob_cube_032.matrix_parent_inverse = Matrix(((2.85e-08, -2.414e-22, 0.3775, -0.4322), (-3.3e-08, -0.3775, 2.492e-15, -1.803), (1.0, -8.742e-08, -7.55e-08, 0.3666), (-0.0, 0.0, -0.0, 1.0)))
ob_cube_032.location = (-0.05106, -4.65, 0.9004)
ob_cube_032.rotation_euler = (-2.513, -9.767e-23, 1.154e-15)
ob_cube_032.scale = (0.2791, 0.1538, 0.6616)
ob_cube_033.parent = ob_cylinder_032
ob_cube_033.matrix_parent_inverse = Matrix(((2.85e-08, -2.414e-22, 0.3775, -0.4322), (-3.3e-08, -0.3775, 2.492e-15, -1.803), (1.0, -8.742e-08, -7.55e-08, 0.3666), (-0.0, 0.0, -0.0, 1.0)))
ob_cube_033.location = (-0.05106, -5.085, 0.9029)
ob_cube_033.rotation_euler = (2.513, -9.767e-23, -1.154e-15)
ob_cube_033.scale = (0.2791, 0.1538, 0.6616)
ob_cube_034.parent = ob_cylinder_032
ob_cube_034.matrix_parent_inverse = Matrix(((2.85e-08, -2.414e-22, 0.3775, -0.4322), (-3.3e-08, -0.3775, 2.492e-15, -1.803), (1.0, -8.742e-08, -7.55e-08, 0.3666), (-0.0, 0.0, -0.0, 1.0)))
ob_cube_034.location = (-0.05106, -4.873, 1.479)
ob_cube_034.scale = (0.2791, 0.1538, 0.6616)
ob_cylinder_029.location = (-0.7999, 0.3583, 3.298)
ob_cylinder_029.rotation_euler = (-3.142, -1.571, 0.0)
ob_cylinder_029.scale = (1.727, 1.727, 0.4968)
_m = ob_cylinder_029.modifiers.new('Solidify', 'SOLIDIFY')
_m.thickness = 0.23
_m.use_even_offset = True
ob_cylinder_030.parent = ob_cylinder_029
ob_cylinder_030.matrix_parent_inverse = Matrix(((2.85e-08, -2.414e-22, 0.3775, -0.4322), (-3.3e-08, -0.3775, 2.492e-15, -1.803), (1.0, -8.742e-08, -7.55e-08, 0.3666), (-0.0, 0.0, -0.0, 1.0)))
ob_cylinder_030.location = (-0.3698, -4.861, 1.147)
ob_cylinder_030.rotation_euler = (-0.0, 1.571, 0.0)
ob_cylinder_030.scale = (1.447, 1.447, 1.0)
_m = ob_cylinder_030.modifiers.new('Solidify', 'SOLIDIFY')
_m.thickness = 0.06
ob_cylinder_031.parent = ob_cylinder_029
ob_cylinder_031.matrix_parent_inverse = Matrix(((2.85e-08, -0.0, 0.3775, -0.4322), (-1.23e-07, -0.3775, 9.287e-15, -1.804), (1.0, -3.258e-07, -7.55e-08, 0.3666), (-0.0, 0.0, -0.0, 1.0)))
ob_cylinder_031.location = (-0.05315, -4.861, 1.147)
ob_cylinder_031.rotation_euler = (0.0, 1.571, 0.0)
ob_cylinder_031.scale = (0.6095, 0.6095, 0.2845)
ob_cube_025.parent = ob_cylinder_029
ob_cube_025.matrix_parent_inverse = Matrix(((2.85e-08, -2.414e-22, 0.3775, -0.4322), (-3.3e-08, -0.3775, 2.492e-15, -1.803), (1.0, -8.742e-08, -7.55e-08, 0.3666), (-0.0, 0.0, -0.0, 1.0)))
ob_cube_025.location = (-0.05106, -5.184, 1.271)
ob_cube_025.rotation_euler = (1.257, -3.023e-22, 2.581e-15)
ob_cube_025.scale = (0.2791, 0.1538, 0.6616)
ob_cube_026.parent = ob_cylinder_029
ob_cube_026.matrix_parent_inverse = Matrix(((2.85e-08, -2.414e-22, 0.3775, -0.4322), (-3.3e-08, -0.3775, 2.492e-15, -1.803), (1.0, -8.742e-08, -7.55e-08, 0.3666), (-0.0, 0.0, -0.0, 1.0)))
ob_cube_026.location = (-0.05106, -4.561, 1.265)
ob_cube_026.rotation_euler = (-1.257, -3.023e-22, -2.581e-15)
ob_cube_026.scale = (0.2791, 0.1538, 0.6616)
ob_cube_027.parent = ob_cylinder_029
ob_cube_027.matrix_parent_inverse = Matrix(((2.85e-08, -2.414e-22, 0.3775, -0.4322), (-3.3e-08, -0.3775, 2.492e-15, -1.803), (1.0, -8.742e-08, -7.55e-08, 0.3666), (-0.0, 0.0, -0.0, 1.0)))
ob_cube_027.location = (-0.05106, -4.65, 0.9004)
ob_cube_027.rotation_euler = (-2.513, -9.767e-23, 1.154e-15)
ob_cube_027.scale = (0.2791, 0.1538, 0.6616)
ob_cube_028.parent = ob_cylinder_029
ob_cube_028.matrix_parent_inverse = Matrix(((2.85e-08, -2.414e-22, 0.3775, -0.4322), (-3.3e-08, -0.3775, 2.492e-15, -1.803), (1.0, -8.742e-08, -7.55e-08, 0.3666), (-0.0, 0.0, -0.0, 1.0)))
ob_cube_028.location = (-0.05106, -5.085, 0.9029)
ob_cube_028.rotation_euler = (2.513, -9.767e-23, -1.154e-15)
ob_cube_028.scale = (0.2791, 0.1538, 0.6616)
ob_cube_029.parent = ob_cylinder_029
ob_cube_029.matrix_parent_inverse = Matrix(((2.85e-08, -2.414e-22, 0.3775, -0.4322), (-3.3e-08, -0.3775, 2.492e-15, -1.803), (1.0, -8.742e-08, -7.55e-08, 0.3666), (-0.0, 0.0, -0.0, 1.0)))
ob_cube_029.location = (-0.05106, -4.873, 1.479)
ob_cube_029.scale = (0.2791, 0.1538, 0.6616)
ob_cylinder_026.location = (0.8107, 0.3583, 1.159)
ob_cylinder_026.rotation_euler = (-3.142, -1.571, 0.0)
ob_cylinder_026.scale = (1.727, 1.727, 0.4968)
_m = ob_cylinder_026.modifiers.new('Solidify', 'SOLIDIFY')
_m.thickness = 0.23
_m.use_even_offset = True
ob_cylinder_027.parent = ob_cylinder_026
ob_cylinder_027.matrix_parent_inverse = Matrix(((2.85e-08, -2.414e-22, 0.3775, -0.4322), (-3.3e-08, -0.3775, 2.492e-15, -1.803), (1.0, -8.742e-08, -7.55e-08, 0.3666), (-0.0, 0.0, -0.0, 1.0)))
ob_cylinder_027.location = (-0.3698, -4.861, 1.147)
ob_cylinder_027.rotation_euler = (-0.0, 1.571, 0.0)
ob_cylinder_027.scale = (1.447, 1.447, 1.0)
_m = ob_cylinder_027.modifiers.new('Solidify', 'SOLIDIFY')
_m.thickness = 0.06
ob_cylinder_028.parent = ob_cylinder_026
ob_cylinder_028.matrix_parent_inverse = Matrix(((2.85e-08, -0.0, 0.3775, -0.4322), (-1.23e-07, -0.3775, 9.287e-15, -1.804), (1.0, -3.258e-07, -7.55e-08, 0.3666), (-0.0, 0.0, -0.0, 1.0)))
ob_cylinder_028.location = (-0.05315, -4.861, 1.147)
ob_cylinder_028.rotation_euler = (0.0, 1.571, 0.0)
ob_cylinder_028.scale = (0.6095, 0.6095, 0.2845)
ob_cube_020.parent = ob_cylinder_026
ob_cube_020.matrix_parent_inverse = Matrix(((2.85e-08, -2.414e-22, 0.3775, -0.4322), (-3.3e-08, -0.3775, 2.492e-15, -1.803), (1.0, -8.742e-08, -7.55e-08, 0.3666), (-0.0, 0.0, -0.0, 1.0)))
ob_cube_020.location = (-0.05106, -5.184, 1.271)
ob_cube_020.rotation_euler = (1.257, -3.023e-22, 2.581e-15)
ob_cube_020.scale = (0.2791, 0.1538, 0.6616)
ob_cube_021.parent = ob_cylinder_026
ob_cube_021.matrix_parent_inverse = Matrix(((2.85e-08, -2.414e-22, 0.3775, -0.4322), (-3.3e-08, -0.3775, 2.492e-15, -1.803), (1.0, -8.742e-08, -7.55e-08, 0.3666), (-0.0, 0.0, -0.0, 1.0)))
ob_cube_021.location = (-0.05106, -4.561, 1.265)
ob_cube_021.rotation_euler = (-1.257, -3.023e-22, -2.581e-15)
ob_cube_021.scale = (0.2791, 0.1538, 0.6616)
ob_cube_022.parent = ob_cylinder_026
ob_cube_022.matrix_parent_inverse = Matrix(((2.85e-08, -2.414e-22, 0.3775, -0.4322), (-3.3e-08, -0.3775, 2.492e-15, -1.803), (1.0, -8.742e-08, -7.55e-08, 0.3666), (-0.0, 0.0, -0.0, 1.0)))
ob_cube_022.location = (-0.05106, -4.65, 0.9004)
ob_cube_022.rotation_euler = (-2.513, -9.767e-23, 1.154e-15)
ob_cube_022.scale = (0.2791, 0.1538, 0.6616)
ob_cube_023.parent = ob_cylinder_026
ob_cube_023.matrix_parent_inverse = Matrix(((2.85e-08, -2.414e-22, 0.3775, -0.4322), (-3.3e-08, -0.3775, 2.492e-15, -1.803), (1.0, -8.742e-08, -7.55e-08, 0.3666), (-0.0, 0.0, -0.0, 1.0)))
ob_cube_023.location = (-0.05106, -5.085, 0.9029)
ob_cube_023.rotation_euler = (2.513, -9.767e-23, -1.154e-15)
ob_cube_023.scale = (0.2791, 0.1538, 0.6616)
ob_cube_024.parent = ob_cylinder_026
ob_cube_024.matrix_parent_inverse = Matrix(((2.85e-08, -2.414e-22, 0.3775, -0.4322), (-3.3e-08, -0.3775, 2.492e-15, -1.803), (1.0, -8.742e-08, -7.55e-08, 0.3666), (-0.0, 0.0, -0.0, 1.0)))
ob_cube_024.location = (-0.05106, -4.873, 1.479)
ob_cube_024.scale = (0.2791, 0.1538, 0.6616)
ob_cylinder_023.location = (0.2703, 0.3583, 1.159)
ob_cylinder_023.rotation_euler = (-3.142, -1.571, 0.0)
ob_cylinder_023.scale = (1.727, 1.727, 0.4968)
_m = ob_cylinder_023.modifiers.new('Solidify', 'SOLIDIFY')
_m.thickness = 0.23
_m.use_even_offset = True
ob_cylinder_024.parent = ob_cylinder_023
ob_cylinder_024.matrix_parent_inverse = Matrix(((2.85e-08, -2.414e-22, 0.3775, -0.4322), (-3.3e-08, -0.3775, 2.492e-15, -1.803), (1.0, -8.742e-08, -7.55e-08, 0.3666), (-0.0, 0.0, -0.0, 1.0)))
ob_cylinder_024.location = (-0.3698, -4.861, 1.147)
ob_cylinder_024.rotation_euler = (-0.0, 1.571, 0.0)
ob_cylinder_024.scale = (1.447, 1.447, 1.0)
_m = ob_cylinder_024.modifiers.new('Solidify', 'SOLIDIFY')
_m.thickness = 0.06
ob_cylinder_025.parent = ob_cylinder_023
ob_cylinder_025.matrix_parent_inverse = Matrix(((2.85e-08, -0.0, 0.3775, -0.4322), (-1.23e-07, -0.3775, 9.287e-15, -1.804), (1.0, -3.258e-07, -7.55e-08, 0.3666), (-0.0, 0.0, -0.0, 1.0)))
ob_cylinder_025.location = (-0.05315, -4.861, 1.147)
ob_cylinder_025.rotation_euler = (0.0, 1.571, 0.0)
ob_cylinder_025.scale = (0.6095, 0.6095, 0.2845)
ob_cube_015.parent = ob_cylinder_023
ob_cube_015.matrix_parent_inverse = Matrix(((2.85e-08, -2.414e-22, 0.3775, -0.4322), (-3.3e-08, -0.3775, 2.492e-15, -1.803), (1.0, -8.742e-08, -7.55e-08, 0.3666), (-0.0, 0.0, -0.0, 1.0)))
ob_cube_015.location = (-0.05106, -5.184, 1.271)
ob_cube_015.rotation_euler = (1.257, -3.023e-22, 2.581e-15)
ob_cube_015.scale = (0.2791, 0.1538, 0.6616)
ob_cube_016.parent = ob_cylinder_023
ob_cube_016.matrix_parent_inverse = Matrix(((2.85e-08, -2.414e-22, 0.3775, -0.4322), (-3.3e-08, -0.3775, 2.492e-15, -1.803), (1.0, -8.742e-08, -7.55e-08, 0.3666), (-0.0, 0.0, -0.0, 1.0)))
ob_cube_016.location = (-0.05106, -4.561, 1.265)
ob_cube_016.rotation_euler = (-1.257, -3.023e-22, -2.581e-15)
ob_cube_016.scale = (0.2791, 0.1538, 0.6616)
ob_cube_017.parent = ob_cylinder_023
ob_cube_017.matrix_parent_inverse = Matrix(((2.85e-08, -2.414e-22, 0.3775, -0.4322), (-3.3e-08, -0.3775, 2.492e-15, -1.803), (1.0, -8.742e-08, -7.55e-08, 0.3666), (-0.0, 0.0, -0.0, 1.0)))
ob_cube_017.location = (-0.05106, -4.65, 0.9004)
ob_cube_017.rotation_euler = (-2.513, -9.767e-23, 1.154e-15)
ob_cube_017.scale = (0.2791, 0.1538, 0.6616)
ob_cube_018.parent = ob_cylinder_023
ob_cube_018.matrix_parent_inverse = Matrix(((2.85e-08, -2.414e-22, 0.3775, -0.4322), (-3.3e-08, -0.3775, 2.492e-15, -1.803), (1.0, -8.742e-08, -7.55e-08, 0.3666), (-0.0, 0.0, -0.0, 1.0)))
ob_cube_018.location = (-0.05106, -5.085, 0.9029)
ob_cube_018.rotation_euler = (2.513, -9.767e-23, -1.154e-15)
ob_cube_018.scale = (0.2791, 0.1538, 0.6616)
ob_cube_019.parent = ob_cylinder_023
ob_cube_019.matrix_parent_inverse = Matrix(((2.85e-08, -2.414e-22, 0.3775, -0.4322), (-3.3e-08, -0.3775, 2.492e-15, -1.803), (1.0, -8.742e-08, -7.55e-08, 0.3666), (-0.0, 0.0, -0.0, 1.0)))
ob_cube_019.location = (-0.05106, -4.873, 1.479)
ob_cube_019.scale = (0.2791, 0.1538, 0.6616)
ob_cylinder_020.location = (-0.257, 0.3583, 1.159)
ob_cylinder_020.rotation_euler = (-3.142, -1.571, 0.0)
ob_cylinder_020.scale = (1.727, 1.727, 0.4968)
_m = ob_cylinder_020.modifiers.new('Solidify', 'SOLIDIFY')
_m.thickness = 0.23
_m.use_even_offset = True
ob_cylinder_021.parent = ob_cylinder_020
ob_cylinder_021.matrix_parent_inverse = Matrix(((2.85e-08, -2.414e-22, 0.3775, -0.4322), (-3.3e-08, -0.3775, 2.492e-15, -1.803), (1.0, -8.742e-08, -7.55e-08, 0.3666), (-0.0, 0.0, -0.0, 1.0)))
ob_cylinder_021.location = (-0.3698, -4.861, 1.147)
ob_cylinder_021.rotation_euler = (-0.0, 1.571, 0.0)
ob_cylinder_021.scale = (1.447, 1.447, 1.0)
_m = ob_cylinder_021.modifiers.new('Solidify', 'SOLIDIFY')
_m.thickness = 0.06
ob_cylinder_022.parent = ob_cylinder_020
ob_cylinder_022.matrix_parent_inverse = Matrix(((2.85e-08, -0.0, 0.3775, -0.4322), (-1.23e-07, -0.3775, 9.287e-15, -1.804), (1.0, -3.258e-07, -7.55e-08, 0.3666), (-0.0, 0.0, -0.0, 1.0)))
ob_cylinder_022.location = (-0.05315, -4.861, 1.147)
ob_cylinder_022.rotation_euler = (0.0, 1.571, 0.0)
ob_cylinder_022.scale = (0.6095, 0.6095, 0.2845)
ob_cube_010.parent = ob_cylinder_020
ob_cube_010.matrix_parent_inverse = Matrix(((2.85e-08, -2.414e-22, 0.3775, -0.4322), (-3.3e-08, -0.3775, 2.492e-15, -1.803), (1.0, -8.742e-08, -7.55e-08, 0.3666), (-0.0, 0.0, -0.0, 1.0)))
ob_cube_010.location = (-0.05106, -5.184, 1.271)
ob_cube_010.rotation_euler = (1.257, -3.023e-22, 2.581e-15)
ob_cube_010.scale = (0.2791, 0.1538, 0.6616)
ob_cube_011.parent = ob_cylinder_020
ob_cube_011.matrix_parent_inverse = Matrix(((2.85e-08, -2.414e-22, 0.3775, -0.4322), (-3.3e-08, -0.3775, 2.492e-15, -1.803), (1.0, -8.742e-08, -7.55e-08, 0.3666), (-0.0, 0.0, -0.0, 1.0)))
ob_cube_011.location = (-0.05106, -4.561, 1.265)
ob_cube_011.rotation_euler = (-1.257, -3.023e-22, -2.581e-15)
ob_cube_011.scale = (0.2791, 0.1538, 0.6616)
ob_cube_012.parent = ob_cylinder_020
ob_cube_012.matrix_parent_inverse = Matrix(((2.85e-08, -2.414e-22, 0.3775, -0.4322), (-3.3e-08, -0.3775, 2.492e-15, -1.803), (1.0, -8.742e-08, -7.55e-08, 0.3666), (-0.0, 0.0, -0.0, 1.0)))
ob_cube_012.location = (-0.05106, -4.65, 0.9004)
ob_cube_012.rotation_euler = (-2.513, -9.767e-23, 1.154e-15)
ob_cube_012.scale = (0.2791, 0.1538, 0.6616)
ob_cube_013.parent = ob_cylinder_020
ob_cube_013.matrix_parent_inverse = Matrix(((2.85e-08, -2.414e-22, 0.3775, -0.4322), (-3.3e-08, -0.3775, 2.492e-15, -1.803), (1.0, -8.742e-08, -7.55e-08, 0.3666), (-0.0, 0.0, -0.0, 1.0)))
ob_cube_013.location = (-0.05106, -5.085, 0.9029)
ob_cube_013.rotation_euler = (2.513, -9.767e-23, -1.154e-15)
ob_cube_013.scale = (0.2791, 0.1538, 0.6616)
ob_cube_014.parent = ob_cylinder_020
ob_cube_014.matrix_parent_inverse = Matrix(((2.85e-08, -2.414e-22, 0.3775, -0.4322), (-3.3e-08, -0.3775, 2.492e-15, -1.803), (1.0, -8.742e-08, -7.55e-08, 0.3666), (-0.0, 0.0, -0.0, 1.0)))
ob_cube_014.location = (-0.05106, -4.873, 1.479)
ob_cube_014.scale = (0.2791, 0.1538, 0.6616)
ob_cylinder_016.location = (-0.7999, 0.3583, 1.159)
ob_cylinder_016.rotation_euler = (-3.142, -1.571, 0.0)
ob_cylinder_016.scale = (1.727, 1.727, 0.4968)
_m = ob_cylinder_016.modifiers.new('Solidify', 'SOLIDIFY')
_m.thickness = 0.23
_m.use_even_offset = True
ob_cylinder_017.parent = ob_cylinder_016
ob_cylinder_017.matrix_parent_inverse = Matrix(((2.85e-08, -2.414e-22, 0.3775, -0.4322), (-3.3e-08, -0.3775, 2.492e-15, -1.803), (1.0, -8.742e-08, -7.55e-08, 0.3666), (-0.0, 0.0, -0.0, 1.0)))
ob_cylinder_017.location = (-0.3698, -4.861, 1.147)
ob_cylinder_017.rotation_euler = (-0.0, 1.571, 0.0)
ob_cylinder_017.scale = (1.447, 1.447, 1.0)
_m = ob_cylinder_017.modifiers.new('Solidify', 'SOLIDIFY')
_m.thickness = 0.06
ob_cylinder_018.parent = ob_cylinder_016
ob_cylinder_018.matrix_parent_inverse = Matrix(((2.85e-08, -0.0, 0.3775, -0.4322), (-1.23e-07, -0.3775, 9.287e-15, -1.804), (1.0, -3.258e-07, -7.55e-08, 0.3666), (-0.0, 0.0, -0.0, 1.0)))
ob_cylinder_018.location = (-0.05315, -4.861, 1.147)
ob_cylinder_018.rotation_euler = (0.0, 1.571, 0.0)
ob_cylinder_018.scale = (0.6095, 0.6095, 0.2845)
ob_cube_005.parent = ob_cylinder_016
ob_cube_005.matrix_parent_inverse = Matrix(((2.85e-08, -2.414e-22, 0.3775, -0.4322), (-3.3e-08, -0.3775, 2.492e-15, -1.803), (1.0, -8.742e-08, -7.55e-08, 0.3666), (-0.0, 0.0, -0.0, 1.0)))
ob_cube_005.location = (-0.05106, -5.184, 1.271)
ob_cube_005.rotation_euler = (1.257, -3.023e-22, 2.581e-15)
ob_cube_005.scale = (0.2791, 0.1538, 0.6616)
ob_cube_006.parent = ob_cylinder_016
ob_cube_006.matrix_parent_inverse = Matrix(((2.85e-08, -2.414e-22, 0.3775, -0.4322), (-3.3e-08, -0.3775, 2.492e-15, -1.803), (1.0, -8.742e-08, -7.55e-08, 0.3666), (-0.0, 0.0, -0.0, 1.0)))
ob_cube_006.location = (-0.05106, -4.561, 1.265)
ob_cube_006.rotation_euler = (-1.257, -3.023e-22, -2.581e-15)
ob_cube_006.scale = (0.2791, 0.1538, 0.6616)
ob_cube_007.parent = ob_cylinder_016
ob_cube_007.matrix_parent_inverse = Matrix(((2.85e-08, -2.414e-22, 0.3775, -0.4322), (-3.3e-08, -0.3775, 2.492e-15, -1.803), (1.0, -8.742e-08, -7.55e-08, 0.3666), (-0.0, 0.0, -0.0, 1.0)))
ob_cube_007.location = (-0.05106, -4.65, 0.9004)
ob_cube_007.rotation_euler = (-2.513, -9.767e-23, 1.154e-15)
ob_cube_007.scale = (0.2791, 0.1538, 0.6616)
ob_cube_008.parent = ob_cylinder_016
ob_cube_008.matrix_parent_inverse = Matrix(((2.85e-08, -2.414e-22, 0.3775, -0.4322), (-3.3e-08, -0.3775, 2.492e-15, -1.803), (1.0, -8.742e-08, -7.55e-08, 0.3666), (-0.0, 0.0, -0.0, 1.0)))
ob_cube_008.location = (-0.05106, -5.085, 0.9029)
ob_cube_008.rotation_euler = (2.513, -9.767e-23, -1.154e-15)
ob_cube_008.scale = (0.2791, 0.1538, 0.6616)
ob_cube_009.parent = ob_cylinder_016
ob_cube_009.matrix_parent_inverse = Matrix(((2.85e-08, -2.414e-22, 0.3775, -0.4322), (-3.3e-08, -0.3775, 2.492e-15, -1.803), (1.0, -8.742e-08, -7.55e-08, 0.3666), (-0.0, 0.0, -0.0, 1.0)))
ob_cube_009.location = (-0.05106, -4.873, 1.479)
ob_cube_009.scale = (0.2791, 0.1538, 0.6616)

# ---- collection membership
col_collection.objects.link(ob_camera)
col_collection.objects.link(ob_light_001)
col_grid_plane_guides.objects.link(ob_plane)
col_grid_plane_guides.objects.link(ob_plane_001)
col_grid_plane_guides.objects.link(ob_plane_002)
col_grid_plane_guides.objects.link(ob_plane_003)
col_rack.objects.link(ob_cylinder)
col_rack.objects.link(ob_cylinder_001)
col_rack.objects.link(ob_cylinder_002)
col_rack.objects.link(ob_cylinder_003)
col_rack.objects.link(ob_cylinder_004)
col_rack.objects.link(ob_cylinder_005)
col_rack.objects.link(ob_cylinder_006)
col_rack.objects.link(ob_cylinder_007)
col_rack.objects.link(ob_cylinder_008)
col_rack.objects.link(ob_cylinder_009)
col_rack.objects.link(ob_cylinder_010)
col_rack.objects.link(ob_cylinder_011)
col_rack.objects.link(ob_cylinder_012)
col_rack.objects.link(ob_cylinder_013)
col_rack.objects.link(ob_cylinder_014)
col_rack.objects.link(ob_cylinder_015)
col_tire0.objects.link(ob_cylinder_019)
col_tire0.objects.link(ob_cylinder_037)
col_tire0.objects.link(ob_cylinder_036)
col_tire0.objects.link(ob_cube_001)
col_tire0.objects.link(ob_cube_002)
col_tire0.objects.link(ob_cube_003)
col_tire0.objects.link(ob_cube_004)
col_tire0.objects.link(ob_cube)
col_tire0_013.objects.link(ob_cylinder_055)
col_tire0_013.objects.link(ob_cylinder_056)
col_tire0_013.objects.link(ob_cylinder_057)
col_tire0_013.objects.link(ob_cube_065)
col_tire0_013.objects.link(ob_cube_066)
col_tire0_013.objects.link(ob_cube_067)
col_tire0_013.objects.link(ob_cube_068)
col_tire0_013.objects.link(ob_cube_069)
col_tire0_012.objects.link(ob_cylinder_052)
col_tire0_012.objects.link(ob_cylinder_053)
col_tire0_012.objects.link(ob_cylinder_054)
col_tire0_012.objects.link(ob_cube_060)
col_tire0_012.objects.link(ob_cube_061)
col_tire0_012.objects.link(ob_cube_062)
col_tire0_012.objects.link(ob_cube_063)
col_tire0_012.objects.link(ob_cube_064)
col_tire0_011.objects.link(ob_cylinder_049)
col_tire0_011.objects.link(ob_cylinder_050)
col_tire0_011.objects.link(ob_cylinder_051)
col_tire0_011.objects.link(ob_cube_055)
col_tire0_011.objects.link(ob_cube_056)
col_tire0_011.objects.link(ob_cube_057)
col_tire0_011.objects.link(ob_cube_058)
col_tire0_011.objects.link(ob_cube_059)
col_tire0_010.objects.link(ob_cylinder_046)
col_tire0_010.objects.link(ob_cylinder_047)
col_tire0_010.objects.link(ob_cylinder_048)
col_tire0_010.objects.link(ob_cube_050)
col_tire0_010.objects.link(ob_cube_051)
col_tire0_010.objects.link(ob_cube_052)
col_tire0_010.objects.link(ob_cube_053)
col_tire0_010.objects.link(ob_cube_054)
col_tire0_009.objects.link(ob_cylinder_043)
col_tire0_009.objects.link(ob_cylinder_044)
col_tire0_009.objects.link(ob_cylinder_045)
col_tire0_009.objects.link(ob_cube_045)
col_tire0_009.objects.link(ob_cube_046)
col_tire0_009.objects.link(ob_cube_047)
col_tire0_009.objects.link(ob_cube_048)
col_tire0_009.objects.link(ob_cube_049)
col_tire0_008.objects.link(ob_cylinder_040)
col_tire0_008.objects.link(ob_cylinder_041)
col_tire0_008.objects.link(ob_cylinder_042)
col_tire0_008.objects.link(ob_cube_040)
col_tire0_008.objects.link(ob_cube_041)
col_tire0_008.objects.link(ob_cube_042)
col_tire0_008.objects.link(ob_cube_043)
col_tire0_008.objects.link(ob_cube_044)
col_tire0_007.objects.link(ob_cylinder_035)
col_tire0_007.objects.link(ob_cylinder_038)
col_tire0_007.objects.link(ob_cylinder_039)
col_tire0_007.objects.link(ob_cube_035)
col_tire0_007.objects.link(ob_cube_036)
col_tire0_007.objects.link(ob_cube_037)
col_tire0_007.objects.link(ob_cube_038)
col_tire0_007.objects.link(ob_cube_039)
col_tire0_006.objects.link(ob_cylinder_032)
col_tire0_006.objects.link(ob_cylinder_033)
col_tire0_006.objects.link(ob_cylinder_034)
col_tire0_006.objects.link(ob_cube_030)
col_tire0_006.objects.link(ob_cube_031)
col_tire0_006.objects.link(ob_cube_032)
col_tire0_006.objects.link(ob_cube_033)
col_tire0_006.objects.link(ob_cube_034)
col_tire0_005.objects.link(ob_cylinder_029)
col_tire0_005.objects.link(ob_cylinder_030)
col_tire0_005.objects.link(ob_cylinder_031)
col_tire0_005.objects.link(ob_cube_025)
col_tire0_005.objects.link(ob_cube_026)
col_tire0_005.objects.link(ob_cube_027)
col_tire0_005.objects.link(ob_cube_028)
col_tire0_005.objects.link(ob_cube_029)
col_tire0_004.objects.link(ob_cylinder_026)
col_tire0_004.objects.link(ob_cylinder_027)
col_tire0_004.objects.link(ob_cylinder_028)
col_tire0_004.objects.link(ob_cube_020)
col_tire0_004.objects.link(ob_cube_021)
col_tire0_004.objects.link(ob_cube_022)
col_tire0_004.objects.link(ob_cube_023)
col_tire0_004.objects.link(ob_cube_024)
col_tire0_003.objects.link(ob_cylinder_023)
col_tire0_003.objects.link(ob_cylinder_024)
col_tire0_003.objects.link(ob_cylinder_025)
col_tire0_003.objects.link(ob_cube_015)
col_tire0_003.objects.link(ob_cube_016)
col_tire0_003.objects.link(ob_cube_017)
col_tire0_003.objects.link(ob_cube_018)
col_tire0_003.objects.link(ob_cube_019)
col_tire0_002.objects.link(ob_cylinder_020)
col_tire0_002.objects.link(ob_cylinder_021)
col_tire0_002.objects.link(ob_cylinder_022)
col_tire0_002.objects.link(ob_cube_010)
col_tire0_002.objects.link(ob_cube_011)
col_tire0_002.objects.link(ob_cube_012)
col_tire0_002.objects.link(ob_cube_013)
col_tire0_002.objects.link(ob_cube_014)
col_tire0_001.objects.link(ob_cylinder_016)
col_tire0_001.objects.link(ob_cylinder_017)
col_tire0_001.objects.link(ob_cylinder_018)
col_tire0_001.objects.link(ob_cube_005)
col_tire0_001.objects.link(ob_cube_006)
col_tire0_001.objects.link(ob_cube_007)
col_tire0_001.objects.link(ob_cube_008)
col_tire0_001.objects.link(ob_cube_009)

# ---- scene / render settings (as saved in the file)
scene.camera = ob_camera
scene.frame_start = 1; scene.frame_end = 13; scene.frame_set(1)
scene.render.engine = 'CYCLES'
scene.render.image_settings.color_depth = '16'
scene.render.resolution_x = 128
scene.render.resolution_y = 256
scene.render.fps = 1
scene.render.dither_intensity = 0.0
scene.render.film_transparent = True
scene.render.line_thickness_mode = 'RELATIVE'
scene.cycles.use_denoising = False
scene.cycles.samples = 1
scene.cycles.sampling_pattern = 'TABULATED_SOBOL'
scene.cycles.use_light_tree = False
scene.cycles.max_bounces = 0
scene.cycles.diffuse_bounces = 0
scene.cycles.glossy_bounces = 0
scene.cycles.filter_width = 0.01
scene.view_settings.view_transform = 'Standard'
bpy.context.view_layer.update()
